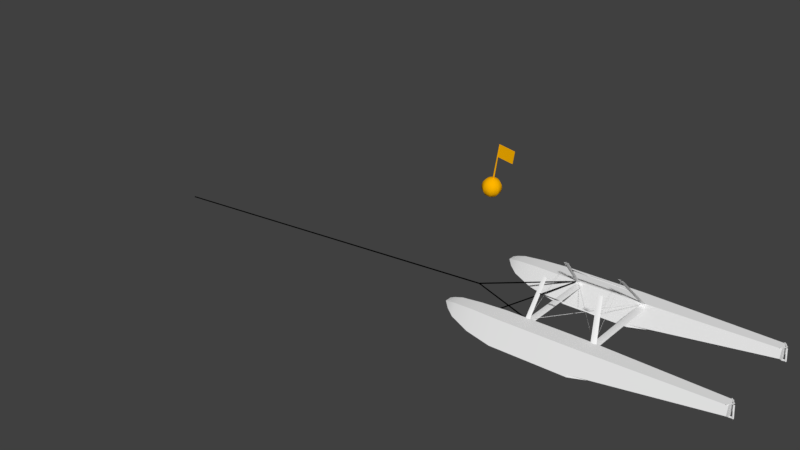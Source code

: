# Source: mooring.blend  (saved by Blender 2.78.0; exported with 4.5.12 LTS)
import bpy
from mathutils import Matrix  # noqa: F401  (used for matrix-valued properties, if any)

bpy.ops.wm.read_factory_settings(use_empty=True)
scene = bpy.context.scene
scene.name = 'Scene'

# ---- collections
col_collection_1 = bpy.data.collections.new('Collection 1'); scene.collection.children.link(col_collection_1)
col_collection_2 = bpy.data.collections.new('Collection 2'); scene.collection.children.link(col_collection_2)
col_collection_3 = bpy.data.collections.new('Collection 3'); scene.collection.children.link(col_collection_3)
col_collection_4 = bpy.data.collections.new('Collection 4'); scene.collection.children.link(col_collection_4)
col_collection_5 = bpy.data.collections.new('Collection 5'); scene.collection.children.link(col_collection_5)
col_collection_11 = bpy.data.collections.new('Collection 11'); scene.collection.children.link(col_collection_11)

# ---- materials (node trees are filled in below, after node groups)
mat_ac3dmat4_001 = bpy.data.materials.new('ac3dmat4.001')
mat_ac3dmat4_001.alpha_threshold = 0.0
mat_ac3dmat4_001.use_transparent_shadow = False
mat_ac3dmat4_001.diffuse_color = (1.0, 0.4667, 0.0, 1.0)
mat_ac3dmat4_001.specular_color = (0.0, 0.0, 0.0)
mat_ac3dmat4_001.roughness = 0.5
mat_ac3dmat4_001.specular_intensity = 1.0
mat_noname_003 = bpy.data.materials.new('NoName.003')
mat_noname_003.alpha_threshold = 0.0
mat_noname_003.use_transparent_shadow = False
mat_noname_003.diffuse_color = (0.0, 0.0, 0.0, 1.0)
mat_noname_003.specular_color = (0.0, 0.0, 0.0)
mat_noname_003.roughness = 0.5
mat_noname_003.specular_intensity = 1.0
mat_whitepaint_003 = bpy.data.materials.new('WhitePaint.003')
mat_whitepaint_003.alpha_threshold = 0.0
mat_whitepaint_003.use_transparent_shadow = False
mat_whitepaint_003.diffuse_color = (0.9, 0.9, 0.9, 1.0)
mat_whitepaint_003.specular_color = (0.64, 0.64, 0.64)
mat_whitepaint_003.roughness = 0.5

# ---- node groups
ng_auto_smooth = bpy.data.node_groups.new('Auto Smooth', 'GeometryNodeTree')
_s = ng_auto_smooth.interface.new_socket(name='Geometry', in_out='OUTPUT', socket_type='NodeSocketGeometry')
_s = ng_auto_smooth.interface.new_socket(name='Geometry', in_out='INPUT', socket_type='NodeSocketGeometry')
_s = ng_auto_smooth.interface.new_socket(name='Angle', in_out='INPUT', socket_type='NodeSocketFloat')
_s.subtype = 'ANGLE'
_s.min_value = 0.0
_s.max_value = 3.142
ng_auto_smooth.is_modifier = True
_N = ng_auto_smooth.nodes; _L = ng_auto_smooth.links
n0 = _N.new('NodeGroupOutput'); n0.name = 'Group Output'; n0.location = (480, -100)
n1 = _N.new('NodeGroupInput'); n1.name = 'Group Input'; n1.location = (-420, -300)
n2 = _N.new('NodeGroupInput'); n2.name = 'Group Input.001'; n2.location = (-60, -100)
n3 = _N.new('GeometryNodeSetShadeSmooth'); n3.name = 'Set Shade Smooth'; n3.location = (120, -100)
n3.domain = 'EDGE'
n4 = _N.new('GeometryNodeSetShadeSmooth'); n4.name = 'Set Shade Smooth.001'; n4.location = (300, -100)
n5 = _N.new('GeometryNodeInputMeshEdgeAngle'); n5.name = 'Edge Angle'; n5.location = (-420, -220)
n6 = _N.new('GeometryNodeInputEdgeSmooth'); n6.name = 'Is Edge Smooth'; n6.location = (-60, -160)
n7 = _N.new('GeometryNodeInputShadeSmooth'); n7.name = 'Is Face Smooth'; n7.location = (-240, -340)
n8 = _N.new('FunctionNodeBooleanMath'); n8.name = 'Boolean Math'; n8.location = (-60, -220)
n9 = _N.new('FunctionNodeCompare'); n9.name = 'Compare'; n9.location = (-240, -180)
n9.operation = 'LESS_EQUAL'
_L.new(n5.outputs[0], n9.inputs[0])
_L.new(n4.outputs[0], n0.inputs[0])
_L.new(n1.outputs[1], n9.inputs[1])
_L.new(n9.outputs[0], n8.inputs[0])
_L.new(n7.outputs[0], n8.inputs[1])
_L.new(n2.outputs[0], n3.inputs[0])
_L.new(n6.outputs[0], n3.inputs[1])
_L.new(n3.outputs[0], n4.inputs[0])
_L.new(n8.outputs[0], n3.inputs[2])
n0.is_active_output = True

# ---- material node trees

# ---- world
world_world = bpy.data.worlds.new('World'); scene.world = world_world
world_world.color = (0.05088, 0.05088, 0.05088)
world_world.use_sun_shadow = False
world_world.sun_shadow_jitter_overblur = 0.0
world_world.cycles.sampling_method = 'MANUAL'

# ---- meshes
me_amarre_mesh_001 = bpy.data.meshes.new('amarre.mesh.001')
me_amarre_mesh_001.from_pydata([(0.00475, 0.00484, 0.5444), (0.3383, 0.00483, 0.4918), (0.3383, -0.00393, 0.4918), (0.00475, -0.00391, 0.5444), (-0.0344, -0.00334, 0.2958), (0.2992, -0.00336, 0.2432), (0.2992, 0.0054, 0.2433), (-0.03439, 0.00542, 0.2958), (0.01783, -0.00763, 0.5414), (0.01381, -0.00997, 0.542), (0.00918, -0.00997, 0.5428), (0.00516, -0.00762, 0.5434), (0.00284, -0.00356, 0.5438), (0.00285, 0.00113, 0.5438), (0.00516, 0.0052, 0.5434), (0.00919, 0.00754, 0.5428), (0.01382, 0.00754, 0.5421), (0.01784, 0.0052, 0.5414), (0.02015, 0.00113, 0.5411), (0.02015, -0.00356, 0.541), (-0.1163, -0.01198, -0.3516), (-0.1243, -0.01668, -0.3504), (-0.1336, -0.01668, -0.3489), (-0.1417, -0.01198, -0.3476), (-0.1463, -0.00386, -0.3469), (-0.1463, 0.00553, -0.3469), (-0.1416, 0.01366, -0.3476), (-0.1336, 0.01835, -0.3488), (-0.1243, 0.01835, -0.3503), (-0.1163, 0.01366, -0.3516), (-0.1117, 0.00553, -0.3523), (-0.1117, -0.00386, -0.3523), (0.01149, -0.00121, 0.5424), (-0.129, 0.00084, -0.3496), (-0.09642, 0.00036, -0.1428), (-0.03607, 0.03697, -0.167), (-0.07994, 0.07107, -0.16), (-0.1348, 0.06376, -0.1514), (-0.1685, 0.01934, -0.1461), (-0.1613, -0.03619, -0.1474), (-0.1174, -0.07028, -0.1544), (-0.06256, -0.06297, -0.163), (-0.02887, -0.01855, -0.1682), (0.01057, 0.06808, -0.2162), (-0.07051, 0.1311, -0.2033), (-0.1719, 0.1176, -0.1874), (-0.2341, 0.03549, -0.1777), (-0.2208, -0.0671, -0.1801), (-0.1398, -0.1301, -0.193), (-0.03839, -0.1166, -0.2089), (0.02387, -0.03451, -0.2185), (0.03638, 0.08895, -0.283), (-0.06954, 0.1713, -0.2661), (-0.202, 0.1536, -0.2453), (-0.2833, 0.04636, -0.2328), (-0.2659, -0.08769, -0.2358), (-0.16, -0.17, -0.2527), (-0.02758, -0.1524, -0.2735), (0.05376, -0.0451, -0.286), (0.03745, 0.09639, -0.3572), (-0.0772, 0.1855, -0.339), (-0.2205, 0.1664, -0.3164), (-0.3086, 0.05029, -0.3028), (-0.2898, -0.0948, -0.3061), (-0.1751, -0.1839, -0.3244), (-0.03179, -0.1648, -0.3469), (0.05626, -0.0487, -0.3605), (0.01361, 0.08928, -0.4276), (-0.09231, 0.1716, -0.4107), (-0.2247, 0.154, -0.3899), (-0.3061, 0.04669, -0.3773), (-0.2887, -0.08735, -0.3804), (-0.1828, -0.1697, -0.3972), (-0.05035, -0.152, -0.418), (0.03099, -0.04476, -0.4306), (-0.0315, 0.0687, -0.4833), (-0.1126, 0.1317, -0.4704), (-0.2139, 0.1182, -0.4545), (-0.2762, 0.0361, -0.4448), (-0.2629, -0.06649, -0.4472), (-0.1818, -0.1295, -0.4601), (-0.08046, -0.116, -0.476), (-0.0182, -0.03389, -0.4856), (-0.09103, 0.03778, -0.516), (-0.1349, 0.07187, -0.509), (-0.1898, 0.06457, -0.5003), (-0.2235, 0.02014, -0.4951), (-0.2163, -0.03539, -0.4964), (-0.1724, -0.06948, -0.5034), (-0.1175, -0.06217, -0.512), (-0.08383, -0.01775, -0.5172), (-0.1559, 0.00123, -0.5206)], [], [(7, 6, 5, 4), (0, 3, 2, 1), (3, 4, 5, 2), (1, 6, 7, 0), (0, 7, 4, 3), (2, 5, 6, 1), (9, 21, 20, 8), (10, 22, 21, 9), (11, 23, 22, 10), (12, 24, 23, 11), (13, 25, 24, 12), (14, 26, 25, 13), (15, 27, 26, 14), (16, 28, 27, 15), (17, 29, 28, 16), (18, 30, 29, 17), (19, 31, 30, 18), (8, 20, 31, 19), (32, 9, 8), (32, 10, 9), (32, 11, 10), (32, 12, 11), (32, 13, 12), (32, 14, 13), (32, 15, 14), (32, 16, 15), (32, 17, 16), (32, 18, 17), (32, 19, 18), (32, 8, 19), (33, 20, 21), (33, 21, 22), (33, 22, 23), (33, 23, 24), (33, 24, 25), (33, 25, 26), (33, 26, 27), (33, 27, 28), (33, 28, 29), (33, 29, 30), (33, 30, 31), (33, 31, 20), (34, 42, 35), (34, 35, 36), (34, 36, 37), (34, 37, 38), (34, 38, 39), (34, 39, 40), (34, 40, 41), (34, 41, 42), (91, 83, 90), (91, 84, 83), (91, 85, 84), (91, 86, 85), (91, 87, 86), (91, 88, 87), (91, 89, 88), (91, 90, 89), (43, 35, 42, 50), (44, 36, 35, 43), (45, 37, 36, 44), (46, 38, 37, 45), (47, 39, 38, 46), (48, 40, 39, 47), (49, 41, 40, 48), (50, 42, 41, 49), (51, 43, 50, 58), (52, 44, 43, 51), (53, 45, 44, 52), (54, 46, 45, 53), (55, 47, 46, 54), (56, 48, 47, 55), (57, 49, 48, 56), (58, 50, 49, 57), (59, 51, 58, 66), (60, 52, 51, 59), (61, 53, 52, 60), (62, 54, 53, 61), (63, 55, 54, 62), (64, 56, 55, 63), (65, 57, 56, 64), (66, 58, 57, 65), (67, 59, 66, 74), (68, 60, 59, 67), (69, 61, 60, 68), (70, 62, 61, 69), (71, 63, 62, 70), (72, 64, 63, 71), (73, 65, 64, 72), (74, 66, 65, 73), (75, 67, 74, 82), (76, 68, 67, 75), (77, 69, 68, 76), (78, 70, 69, 77), (79, 71, 70, 78), (80, 72, 71, 79), (81, 73, 72, 80), (82, 74, 73, 81), (83, 75, 82, 90), (84, 76, 75, 83), (85, 77, 76, 84), (86, 78, 77, 85), (87, 79, 78, 86), (88, 80, 79, 87), (89, 81, 80, 88), (90, 82, 81, 89)])
me_amarre_mesh_001.polygons.foreach_set('use_smooth', [True] * 106)
_uv = me_amarre_mesh_001.uv_layers.new(name='UVMap')
_uv.uv.foreach_set('vector', [0.0, 0.0, 1.0, 0.0, 1.0, 1.0, 0.0, 1.0, 0.0, 0.0, 1.0, 0.0, 1.0, 1.0, 0.0, 1.0, 0.0, 0.0, 1.0, 0.0, 1.0, 1.0, 0.0, 1.0, 0.0, 0.0, 1.0, 0.0, 1.0, 1.0, 0.0, 1.0, 0.0, 0.0, 1.0, 0.0, 1.0, 1.0, 0.0, 1.0, 0.0, 0.0, 1.0, 0.0, 1.0, 1.0, 0.0, 1.0, 0.9167, 1.0, 0.9167, 0.0, 1.0, 0.0, 1.0, 1.0, 0.8333, 1.0, 0.8333, 0.0, 0.9167, 0.0, 0.9167, 1.0, 0.75, 1.0, 0.75, 0.0, 0.8333, 0.0, 0.8333, 1.0, 0.6667, 1.0, 0.6667, 0.0, 0.75, 0.0, 0.75, 1.0, 0.5833, 1.0, 0.5833, 0.0, 0.6667, 0.0, 0.6667, 1.0, 0.5, 1.0, 0.5, 0.0, 0.5833, 0.0, 0.5833, 1.0, 0.4167, 1.0, 0.4167, 0.0, 0.5, 0.0, 0.5, 1.0, 0.3333, 1.0, 0.3333, 0.0, 0.4167, 0.0, 0.4167, 1.0, 0.25, 1.0, 0.25, 0.0, 0.3333, 0.0, 0.3333, 1.0, 0.1667, 1.0, 0.1667, 0.0, 0.25, 0.0, 0.25, 1.0, 0.08333, 1.0, 0.08333, 0.0, 0.1667, 0.0, 0.1667, 1.0, 0.0, 1.0, 0.0, 0.0, 0.08333, 0.0, 0.08333, 1.0, 0.0, 0.0, 0.0, 0.0, 0.0, 0.0, 0.0, 0.0, 0.0, 0.0, 0.0, 0.0, 0.0, 0.0, 0.0, 0.0, 0.0, 0.0, 0.0, 0.0, 0.0, 0.0, 0.0, 0.0, 0.0, 0.0, 0.0, 0.0, 0.0, 0.0, 0.0, 0.0, 0.0, 0.0, 0.0, 0.0, 0.0, 0.0, 0.0, 0.0, 0.0, 0.0, 0.0, 0.0, 0.0, 0.0, 0.0, 0.0, 0.0, 0.0, 0.0, 0.0, 0.0, 0.0, 0.0, 0.0, 0.0, 0.0, 0.0, 0.0, 0.0, 0.0, 0.0, 0.0, 0.0, 0.0, 0.0, 0.0, 0.0, 0.0, 0.0, 0.0, 0.0, 0.0, 0.0, 0.0, 0.0, 0.0, 0.0, 0.0, 0.0, 0.0, 0.0, 0.0, 0.0, 0.0, 0.0, 0.0, 0.0, 0.0, 0.0, 0.0, 0.0, 0.0, 0.0, 0.0, 0.0, 0.0, 0.0, 0.0, 0.0, 0.0, 0.0, 0.0, 0.0, 0.0, 0.0, 0.0, 0.0, 0.0, 0.0, 0.0, 0.0, 0.0, 0.0, 0.0, 0.0, 0.0, 0.0, 0.0, 0.0, 0.0, 0.0, 0.0, 0.0, 0.0, 0.0, 0.0, 0.0, 0.0, 0.0, 0.0, 0.0, 0.0, 0.0, 0.0, 0.0, 0.0, 0.0, 0.0, 0.0, 0.0, 0.0, 0.0, 0.0625, 1.0, 0.0, 0.875, 0.125, 0.875, 0.1875, 1.0, 0.125, 0.875, 0.25, 0.875, 0.3125, 1.0, 0.25, 0.875, 0.375, 0.875, 0.4375, 1.0, 0.375, 0.875, 0.5, 0.875, 0.5625, 1.0, 0.5, 0.875, 0.625, 0.875, 0.6875, 1.0, 0.625, 0.875, 0.75, 0.875, 0.8125, 1.0, 0.75, 0.875, 0.875, 0.875, 0.9375, 1.0, 0.875, 0.875, 1.0, 0.875, 0.0625, 0.0, 0.125, 0.125, 0.0, 0.125, 0.1875, 0.0, 0.25, 0.125, 0.125, 0.125, 0.3125, 0.0, 0.375, 0.125, 0.25, 0.125, 0.4375, 0.0, 0.5, 0.125, 0.375, 0.125, 0.5625, 0.0, 0.625, 0.125, 0.5, 0.125, 0.6875, 0.0, 0.75, 0.125, 0.625, 0.125, 0.8125, 0.0, 0.875, 0.125, 0.75, 0.125, 0.9375, 0.0, 1.0, 0.125, 0.875, 0.125, 0.125, 0.75, 0.125, 0.875, 0.0, 0.875, 0.0, 0.75, 0.25, 0.75, 0.25, 0.875, 0.125, 0.875, 0.125, 0.75, 0.375, 0.75, 0.375, 0.875, 0.25, 0.875, 0.25, 0.75, 0.5, 0.75, 0.5, 0.875, 0.375, 0.875, 0.375, 0.75, 0.625, 0.75, 0.625, 0.875, 0.5, 0.875, 0.5, 0.75, 0.75, 0.75, 0.75, 0.875, 0.625, 0.875, 0.625, 0.75, 0.875, 0.75, 0.875, 0.875, 0.75, 0.875, 0.75, 0.75, 1.0, 0.75, 1.0, 0.875, 0.875, 0.875, 0.875, 0.75, 0.125, 0.625, 0.125, 0.75, 0.0, 0.75, 0.0, 0.625, 0.25, 0.625, 0.25, 0.75, 0.125, 0.75, 0.125, 0.625, 0.375, 0.625, 0.375, 0.75, 0.25, 0.75, 0.25, 0.625, 0.5, 0.625, 0.5, 0.75, 0.375, 0.75, 0.375, 0.625, 0.625, 0.625, 0.625, 0.75, 0.5, 0.75, 0.5, 0.625, 0.75, 0.625, 0.75, 0.75, 0.625, 0.75, 0.625, 0.625, 0.875, 0.625, 0.875, 0.75, 0.75, 0.75, 0.75, 0.625, 1.0, 0.625, 1.0, 0.75, 0.875, 0.75, 0.875, 0.625, 0.125, 0.5, 0.125, 0.625, 0.0, 0.625, 0.0, 0.5, 0.25, 0.5, 0.25, 0.625, 0.125, 0.625, 0.125, 0.5, 0.375, 0.5, 0.375, 0.625, 0.25, 0.625, 0.25, 0.5, 0.5, 0.5, 0.5, 0.625, 0.375, 0.625, 0.375, 0.5, 0.625, 0.5, 0.625, 0.625, 0.5, 0.625, 0.5, 0.5, 0.75, 0.5, 0.75, 0.625, 0.625, 0.625, 0.625, 0.5, 0.875, 0.5, 0.875, 0.625, 0.75, 0.625, 0.75, 0.5, 1.0, 0.5, 1.0, 0.625, 0.875, 0.625, 0.875, 0.5, 0.125, 0.375, 0.125, 0.5, 0.0, 0.5, 0.0, 0.375, 0.25, 0.375, 0.25, 0.5, 0.125, 0.5, 0.125, 0.375, 0.375, 0.375, 0.375, 0.5, 0.25, 0.5, 0.25, 0.375, 0.5, 0.375, 0.5, 0.5, 0.375, 0.5, 0.375, 0.375, 0.625, 0.375, 0.625, 0.5, 0.5, 0.5, 0.5, 0.375, 0.75, 0.375, 0.75, 0.5, 0.625, 0.5, 0.625, 0.375, 0.875, 0.375, 0.875, 0.5, 0.75, 0.5, 0.75, 0.375, 1.0, 0.375, 1.0, 0.5, 0.875, 0.5, 0.875, 0.375, 0.125, 0.25, 0.125, 0.375, 0.0, 0.375, 0.0, 0.25, 0.25, 0.25, 0.25, 0.375, 0.125, 0.375, 0.125, 0.25, 0.375, 0.25, 0.375, 0.375, 0.25, 0.375, 0.25, 0.25, 0.5, 0.25, 0.5, 0.375, 0.375, 0.375, 0.375, 0.25, 0.625, 0.25, 0.625, 0.375, 0.5, 0.375, 0.5, 0.25, 0.75, 0.25, 0.75, 0.375, 0.625, 0.375, 0.625, 0.25, 0.875, 0.25, 0.875, 0.375, 0.75, 0.375, 0.75, 0.25, 1.0, 0.25, 1.0, 0.375, 0.875, 0.375, 0.875, 0.25, 0.125, 0.125, 0.125, 0.25, 0.0, 0.25, 0.0, 0.125, 0.25, 0.125, 0.25, 0.25, 0.125, 0.25, 0.125, 0.125, 0.375, 0.125, 0.375, 0.25, 0.25, 0.25, 0.25, 0.125, 0.5, 0.125, 0.5, 0.25, 0.375, 0.25, 0.375, 0.125, 0.625, 0.125, 0.625, 0.25, 0.5, 0.25, 0.5, 0.125, 0.75, 0.125, 0.75, 0.25, 0.625, 0.25, 0.625, 0.125, 0.875, 0.125, 0.875, 0.25, 0.75, 0.25, 0.75, 0.125, 1.0, 0.125, 1.0, 0.25, 0.875, 0.25, 0.875, 0.125])
me_amarre_mesh_001.materials.append(mat_ac3dmat4_001)
me_amarre_mesh_001.use_remesh_preserve_volume = False
me_amarre_mesh_001.use_remesh_preserve_attributes = False
me_amarre_mesh_001.use_mirror_vertex_groups = False
me_amarre_mesh_001.update()
me_amarre_mesh_004 = bpy.data.meshes.new('amarre.mesh.004')
me_amarre_mesh_004.from_pydata([(-4.121, -0.06684, -0.6718), (-4.121, -0.07828, -0.6719), (-4.12, -0.07243, -0.6832), (-4.12, -0.061, -0.6831), (-4.122, -0.0554, -0.6717), (-4.123, -0.06125, -0.6604), (-4.123, -0.07268, -0.6605), (4.259, 0.0554, 0.6718), (4.26, 0.06106, 0.6604), (4.26, 0.0725, 0.6603), (4.259, 0.07828, 0.6717), (4.259, 0.07263, 0.6832), (4.258, 0.06119, 0.6832)], [], [(0, 1, 6), (0, 2, 1), (0, 3, 2), (0, 4, 3), (0, 5, 4), (0, 6, 5), (12, 6, 1, 7), (7, 1, 2, 8), (8, 2, 3, 9), (9, 3, 4, 10), (10, 4, 5, 11), (11, 5, 6, 12), (10, 11, 12, 7, 8, 9)])
me_amarre_mesh_004.polygons.foreach_set('use_smooth', [True] * 13)
_uv = me_amarre_mesh_004.uv_layers.new(name='UVMap')
_uv.uv.foreach_set('vector', [0.0, 0.0, 0.0, 0.0, 0.0, 0.0, 0.0, 0.0, 0.0, 0.0, 0.0, 0.0, 0.0, 0.0, 0.0, 0.0, 0.0, 0.0, 0.0, 0.0, 0.0, 0.0, 0.0, 0.0, 0.0, 0.0, 0.0, 0.0, 0.0, 0.0, 0.0, 0.0, 0.0, 0.0, 0.0, 0.0, 0.0, 1.0, 0.0, 0.0, 0.1667, 0.0, 0.1667, 1.0, 0.1667, 1.0, 0.1667, 0.0, 0.3333, 0.0, 0.3333, 1.0, 0.3333, 1.0, 0.3333, 0.0, 0.5, 0.0, 0.5, 1.0, 0.5, 1.0, 0.5, 0.0, 0.6667, 0.0, 0.6667, 1.0, 0.6667, 1.0, 0.6667, 0.0, 0.8333, 0.0, 0.8333, 1.0, 0.8333, 1.0, 0.8333, 0.0, 1.0, 0.0, 1.0, 1.0, 0.6667, 1.0, 0.8333, 1.0, 0.0, 1.0, 0.1667, 1.0, 0.3333, 1.0, 0.5, 1.0])
me_amarre_mesh_004.materials.append(mat_noname_003)
me_amarre_mesh_004.use_remesh_preserve_volume = False
me_amarre_mesh_004.use_remesh_preserve_attributes = False
me_amarre_mesh_004.use_mirror_vertex_groups = False
me_amarre_mesh_004.update()
me_amarre_mesh_005 = bpy.data.meshes.new('amarre.mesh.005')
me_amarre_mesh_005.from_pydata([(4.245, -1.743, -0.4208), (5.643, -2.583, 0.6914), (5.648, -2.573, 0.6906), (5.649, -2.581, 0.6806), (5.644, -2.591, 0.6814), (5.637, -2.593, 0.6923), (5.636, -2.585, 0.7023), (5.642, -2.575, 0.7015), (5.629, -0.8856, 0.7025), (5.634, -0.8961, 0.7029), (5.636, -0.8893, 0.6923), (5.632, -0.8788, 0.6919), (5.625, -0.8752, 0.702), (5.622, -0.882, 0.7126), (5.627, -0.8925, 0.713), (4.24, -1.744, -0.4239), (4.239, -1.756, -0.4236), (4.245, -1.751, -0.4339), (4.246, -1.74, -0.4343), (4.242, -1.733, -0.4243), (4.236, -1.738, -0.414), (4.235, -1.749, -0.4136)], [], [(20, 19, 0), (19, 18, 0), (18, 17, 0), (17, 16, 0), (16, 21, 0), (21, 20, 0), (2, 7, 1), (3, 2, 1), (4, 3, 1), (5, 4, 1), (6, 5, 1), (7, 6, 1), (2, 19, 20, 7), (3, 18, 19, 2), (4, 17, 18, 3), (5, 16, 17, 4), (6, 21, 16, 5), (7, 20, 21, 6), (8, 14, 9), (8, 9, 10), (8, 10, 11), (8, 11, 12), (8, 12, 13), (8, 13, 14), (14, 21, 16, 9), (9, 16, 17, 10), (10, 17, 18, 11), (11, 18, 19, 12), (12, 19, 20, 13), (13, 20, 21, 14), (15, 21, 16), (15, 16, 17), (15, 17, 18), (15, 18, 19), (15, 19, 20), (15, 20, 21)])
me_amarre_mesh_005.polygons.foreach_set('use_smooth', [True] * 36)
_uv = me_amarre_mesh_005.uv_layers.new(name='UVMap')
_uv.uv.foreach_set('vector', [0.0, 0.0, 0.0, 0.0, 0.0, 0.0, 0.0, 0.0, 0.0, 0.0, 0.0, 0.0, 0.0, 0.0, 0.0, 0.0, 0.0, 0.0, 0.0, 0.0, 0.0, 0.0, 0.0, 0.0, 0.0, 0.0, 0.0, 0.0, 0.0, 0.0, 0.0, 0.0, 0.0, 0.0, 0.0, 0.0, 0.0, 0.0, 0.0, 0.0, 0.0, 0.0, 0.0, 0.0, 0.0, 0.0, 0.0, 0.0, 0.0, 0.0, 0.0, 0.0, 0.0, 0.0, 0.0, 0.0, 0.0, 0.0, 0.0, 0.0, 0.0, 0.0, 0.0, 0.0, 0.0, 0.0, 0.0, 0.0, 0.0, 0.0, 0.0, 0.0, 0.1667, 1.0, 0.1667, 0.0, 0.0, 0.0, 0.0, 1.0, 0.3333, 1.0, 0.3333, 0.0, 0.1667, 0.0, 0.1667, 1.0, 0.5, 1.0, 0.5, 0.0, 0.3333, 0.0, 0.3333, 1.0, 0.6667, 1.0, 0.6667, 0.0, 0.5, 0.0, 0.5, 1.0, 0.8333, 1.0, 0.8333, 0.0, 0.6667, 0.0, 0.6667, 1.0, 1.0, 1.0, 1.0, 0.0, 0.8333, 0.0, 0.8333, 1.0, 0.0, 0.0, 0.0, 0.0, 0.0, 0.0, 0.0, 0.0, 0.0, 0.0, 0.0, 0.0, 0.0, 0.0, 0.0, 0.0, 0.0, 0.0, 0.0, 0.0, 0.0, 0.0, 0.0, 0.0, 0.0, 0.0, 0.0, 0.0, 0.0, 0.0, 0.0, 0.0, 0.0, 0.0, 0.0, 0.0, 0.0, 1.0, 0.0, 0.0, 0.1667, 0.0, 0.1667, 1.0, 0.1667, 1.0, 0.1667, 0.0, 0.3333, 0.0, 0.3333, 1.0, 0.3333, 1.0, 0.3333, 0.0, 0.5, 0.0, 0.5, 1.0, 0.5, 1.0, 0.5, 0.0, 0.6667, 0.0, 0.6667, 1.0, 0.6667, 1.0, 0.6667, 0.0, 0.8333, 0.0, 0.8333, 1.0, 0.8333, 1.0, 0.8333, 0.0, 1.0, 0.0, 1.0, 1.0, 0.0, 0.0, 0.0, 0.0, 0.0, 0.0, 0.0, 0.0, 0.0, 0.0, 0.0, 0.0, 0.0, 0.0, 0.0, 0.0, 0.0, 0.0, 0.0, 0.0, 0.0, 0.0, 0.0, 0.0, 0.0, 0.0, 0.0, 0.0, 0.0, 0.0, 0.0, 0.0, 0.0, 0.0, 0.0, 0.0])
me_amarre_mesh_005.materials.append(mat_noname_003)
me_amarre_mesh_005.use_remesh_preserve_volume = False
me_amarre_mesh_005.use_remesh_preserve_attributes = False
me_amarre_mesh_005.use_mirror_vertex_groups = False
me_amarre_mesh_005.update()
me_amarre_mesh_002 = bpy.data.meshes.new('amarre.mesh.002')
me_amarre_mesh_002.from_pydata([(4.022, -1.745, 0.3267), (5.648, -2.584, 0.5805), (5.652, -2.573, 0.5802), (5.651, -2.579, 0.569), (5.646, -2.59, 0.5693), (5.643, -2.594, 0.5808), (5.644, -2.588, 0.592), (5.649, -2.578, 0.5917), (5.632, -0.885, 0.5843), (5.637, -0.8952, 0.5839), (5.635, -0.8894, 0.5727), (5.63, -0.8792, 0.5731), (5.627, -0.8748, 0.5847), (5.629, -0.8806, 0.5959), (5.634, -0.8908, 0.5955), (4.016, -1.745, 0.3263), (4.016, -1.757, 0.3266), (4.017, -1.751, 0.3153), (4.017, -1.74, 0.3154), (4.016, -1.734, 0.3268), (4.016, -1.74, 0.3382), (4.016, -1.751, 0.3381)], [], [(20, 19, 0), (19, 18, 0), (18, 17, 0), (17, 16, 0), (16, 21, 0), (21, 20, 0), (2, 7, 1), (3, 2, 1), (4, 3, 1), (5, 4, 1), (6, 5, 1), (7, 6, 1), (2, 19, 20, 7), (3, 18, 19, 2), (4, 17, 18, 3), (5, 16, 17, 4), (6, 21, 16, 5), (7, 20, 21, 6), (8, 14, 9), (8, 9, 10), (8, 10, 11), (8, 11, 12), (8, 12, 13), (8, 13, 14), (14, 21, 16, 9), (9, 16, 17, 10), (10, 17, 18, 11), (11, 18, 19, 12), (12, 19, 20, 13), (13, 20, 21, 14), (15, 21, 16), (15, 16, 17), (15, 17, 18), (15, 18, 19), (15, 19, 20), (15, 20, 21)])
me_amarre_mesh_002.polygons.foreach_set('use_smooth', [True] * 36)
_uv = me_amarre_mesh_002.uv_layers.new(name='UVMap')
_uv.uv.foreach_set('vector', [0.0, 0.0, 0.0, 0.0, 0.0, 0.0, 0.0, 0.0, 0.0, 0.0, 0.0, 0.0, 0.0, 0.0, 0.0, 0.0, 0.0, 0.0, 0.0, 0.0, 0.0, 0.0, 0.0, 0.0, 0.0, 0.0, 0.0, 0.0, 0.0, 0.0, 0.0, 0.0, 0.0, 0.0, 0.0, 0.0, 0.0, 0.0, 0.0, 0.0, 0.0, 0.0, 0.0, 0.0, 0.0, 0.0, 0.0, 0.0, 0.0, 0.0, 0.0, 0.0, 0.0, 0.0, 0.0, 0.0, 0.0, 0.0, 0.0, 0.0, 0.0, 0.0, 0.0, 0.0, 0.0, 0.0, 0.0, 0.0, 0.0, 0.0, 0.0, 0.0, 0.1667, 1.0, 0.1667, 0.0, 0.0, 0.0, 0.0, 1.0, 0.3333, 1.0, 0.3333, 0.0, 0.1667, 0.0, 0.1667, 1.0, 0.5, 1.0, 0.5, 0.0, 0.3333, 0.0, 0.3333, 1.0, 0.6667, 1.0, 0.6667, 0.0, 0.5, 0.0, 0.5, 1.0, 0.8333, 1.0, 0.8333, 0.0, 0.6667, 0.0, 0.6667, 1.0, 1.0, 1.0, 1.0, 0.0, 0.8333, 0.0, 0.8333, 1.0, 0.0, 0.0, 0.0, 0.0, 0.0, 0.0, 0.0, 0.0, 0.0, 0.0, 0.0, 0.0, 0.0, 0.0, 0.0, 0.0, 0.0, 0.0, 0.0, 0.0, 0.0, 0.0, 0.0, 0.0, 0.0, 0.0, 0.0, 0.0, 0.0, 0.0, 0.0, 0.0, 0.0, 0.0, 0.0, 0.0, 0.0, 1.0, 0.0, 0.0, 0.1667, 0.0, 0.1667, 1.0, 0.1667, 1.0, 0.1667, 0.0, 0.3333, 0.0, 0.3333, 1.0, 0.3333, 1.0, 0.3333, 0.0, 0.5, 0.0, 0.5, 1.0, 0.5, 1.0, 0.5, 0.0, 0.6667, 0.0, 0.6667, 1.0, 0.6667, 1.0, 0.6667, 0.0, 0.8333, 0.0, 0.8333, 1.0, 0.8333, 1.0, 0.8333, 0.0, 1.0, 0.0, 1.0, 1.0, 0.0, 0.0, 0.0, 0.0, 0.0, 0.0, 0.0, 0.0, 0.0, 0.0, 0.0, 0.0, 0.0, 0.0, 0.0, 0.0, 0.0, 0.0, 0.0, 0.0, 0.0, 0.0, 0.0, 0.0, 0.0, 0.0, 0.0, 0.0, 0.0, 0.0, 0.0, 0.0, 0.0, 0.0, 0.0, 0.0])
me_amarre_mesh_002.materials.append(mat_noname_003)
me_amarre_mesh_002.use_remesh_preserve_volume = False
me_amarre_mesh_002.use_remesh_preserve_attributes = False
me_amarre_mesh_002.use_mirror_vertex_groups = False
me_amarre_mesh_002.update()
me_floatstruts = bpy.data.meshes.new('FloatStruts')
me_floatstruts.from_pydata([(-0.6845, 0.8501, -0.3272), (0.6659, -0.8605, -0.2858), (0.6675, -0.8591, -0.2898), (-0.683, 0.8515, -0.3313), (0.6646, -0.8618, -0.2899), (-0.6859, 0.8488, -0.3314), (0.6687, 0.8666, -0.2874), (0.6674, 0.868, -0.2915), (-0.6895, -0.8424, -0.3314), (-0.6881, -0.8437, -0.3273), (-0.6865, -0.8451, -0.3313), (0.6703, 0.8652, -0.2914), (-0.688, -0.8434, -0.3313), (-0.6854, -0.8447, -0.3303), (-0.6847, 0.357, 0.296), (-0.6874, 0.3577, 0.2949), (-0.6853, -0.8421, -0.3322), (-0.6847, 0.3584, 0.294), (-0.686, -0.3553, 0.2976), (-0.6888, 0.851, -0.3301), (-0.686, 0.8498, -0.331), (-0.6833, -0.356, 0.2968), (-0.6861, 0.8524, -0.3291), (-0.6833, -0.3546, 0.2987), (0.6659, 0.8666, -0.291), (0.4324, -0.3533, 0.326), (0.4346, -0.3525, 0.3281), (0.6682, 0.868, -0.289), (0.4354, -0.354, 0.3262), (0.6689, 0.8652, -0.2909), (0.434, 0.3596, 0.3253), (0.437, 0.3603, 0.3255), (0.6671, -0.8611, -0.2894), (0.664, -0.8624, -0.2895), (0.6663, -0.8639, -0.2875), (0.4362, 0.3588, 0.3274), (-0.6869, -0.5357, 0.07382), (-0.6484, -0.5363, 0.08348), (-0.6481, -0.5208, 0.07433), (0.5248, -0.5542, 0.08923), (0.4731, -0.5379, 0.0886), (0.4727, -0.5534, 0.09775), (-0.6482, -0.5362, 0.06513), (0.4729, -0.5533, 0.07939), (-0.6485, -0.5518, 0.07428), (0.4726, -0.5688, 0.08855), (-0.6502, 0.9728, -0.3449), (-0.6502, -0.9727, -0.3449), (-0.5784, -0.9727, -0.3561), (-0.5784, 0.9728, -0.3561), (-0.6504, -0.9727, -0.3672), (-0.6504, 0.9728, -0.3672), (-0.7223, -0.9727, -0.356), (-0.7223, 0.9728, -0.356), (0.66, 0.977, -0.3228), (0.66, -0.9769, -0.3228), (0.7319, -0.9769, -0.334), (0.7319, 0.977, -0.334), (0.6598, -0.9769, -0.3451), (0.6598, 0.977, -0.3451), (0.5879, -0.9769, -0.334), (0.5879, 0.977, -0.334), (-0.687, -0.8411, -0.3331), (-0.6888, -0.347, 0.2996), (-0.6455, -0.3616, 0.3135), (-0.6413, -0.855, -0.3331), (-0.6888, -0.35, 0.3276), (-0.686, -0.8692, -0.3331), (-0.7326, -0.353, 0.3132), (-0.7317, -0.8553, -0.3331), (0.6691, -0.8587, -0.2958), (0.6091, -0.8726, -0.2955), (0.3773, -0.3455, 0.3518), (0.4292, -0.3339, 0.3433), (0.6678, -0.8868, -0.2952), (0.4283, -0.3512, 0.3628), (0.7278, -0.8729, -0.2955), (0.4801, -0.3396, 0.3542), (-0.2907, -0.5418, 0.08803), (-0.2903, -0.5262, 0.07888), (0.472, 0.5655, 0.06976), (0.4724, 0.5501, 0.07905), (0.4721, 0.5345, 0.07894), (0.4722, 0.5499, 0.06973), (-0.6486, 0.5235, 0.08204), (-0.6492, 0.5538, 0.07278), (-0.2914, 0.5525, 0.07181), (-0.2914, 0.5454, 0.08054), (0.472, 0.5657, 0.08812), (0.4722, 0.55, 0.08809), (-0.2905, -0.5417, 0.06968), (0.4716, 0.5811, 0.07883), (0.4722, 0.5763, 0.08048), (0.7276, 0.8788, -0.2949), (0.4799, 0.3455, 0.3549), (0.4289, 0.3398, 0.3439), (0.6689, 0.8646, -0.2952), (0.6676, 0.8927, -0.2945), (0.4281, 0.3571, 0.3635), (0.6089, 0.8785, -0.2949), (0.3771, 0.3514, 0.3525), (-0.6902, 0.3449, 0.2948), (-0.7335, 0.3333, 0.3089), (-0.732, 0.8612, -0.3325), (-0.6872, 0.847, -0.3325), (-0.6862, 0.8751, -0.3325), (-0.6901, 0.3479, 0.3228), (-0.6415, 0.8609, -0.3325), (-0.6469, 0.3594, 0.3086), (0.524, 0.5668, 0.0788), (-0.6494, 0.5544, 0.08182), (-0.6876, 0.5381, 0.08203), (-0.649, 0.5391, 0.09111), (-0.291, 0.532, 0.08108), (-0.2913, 0.5681, 0.08096), (-0.2913, 0.5526, 0.09017), (-0.2913, 0.5476, 0.09015), (-0.2908, -0.5572, 0.07883), (0.115, -0.548, 0.0932), (0.1153, -0.5324, 0.08405), (0.1152, -0.5479, 0.07484), (0.1149, -0.5634, 0.08399), (0.1144, 0.5572, 0.08907), (0.114, 0.5726, 0.07979), (-0.649, 0.5389, 0.07275), (0.1143, 0.557, 0.07072), (0.1147, 0.5416, 0.08)], [], [(0, 1, 2, 3), (3, 2, 4, 5), (1, 0, 5, 4), (6, 7, 8, 9), (10, 8, 7, 11), (9, 10, 11, 6), (12, 13, 14, 15), (13, 16, 17, 14), (15, 17, 16, 12), (18, 19, 20, 21), (22, 23, 21, 20), (19, 18, 23, 22), (24, 25, 26, 27), (27, 26, 28, 29), (25, 24, 29, 28), (30, 31, 32, 33), (34, 32, 31, 35), (33, 34, 35, 30), (36, 37, 38), (39, 40, 41), (36, 38, 42), (39, 43, 40), (36, 42, 44), (39, 45, 43), (44, 37, 36), (39, 41, 45), (46, 47, 48, 49), (49, 48, 50, 51), (51, 50, 52, 53), (47, 46, 53, 52), (54, 55, 56, 57), (57, 56, 58, 59), (59, 58, 60, 61), (55, 54, 61, 60), (62, 63, 64, 65), (65, 64, 66, 67), (67, 66, 68, 69), (63, 62, 69, 68), (70, 71, 72, 73), (71, 74, 75, 72), (74, 76, 77, 75), (76, 70, 73, 77), (84, 85, 86, 87), (81, 88, 89, 82), (93, 94, 95, 96), (97, 98, 94, 93), (99, 100, 98, 97), (96, 95, 100, 99), (101, 102, 103, 104), (105, 103, 102, 106), (107, 105, 106, 108), (104, 107, 108, 101), (109, 91, 88), (110, 111, 112), (109, 80, 91), (111, 110, 85), (109, 81, 80), (111, 85, 84), (109, 88, 81), (111, 84, 112), (92, 83, 80, 91), (110, 112, 115, 114), (112, 84, 87, 115), (88, 91, 92, 89), (44, 42, 90, 117), (115, 87, 113, 116), (83, 82, 81, 80), (37, 118, 119, 38), (40, 119, 118, 41), (78, 37, 38, 79), (38, 119, 120, 42), (40, 119, 38, 79), (43, 120, 119, 40), (90, 42, 120, 43), (79, 38, 42, 90), (42, 120, 121, 44), (45, 121, 120, 43), (118, 37, 44, 121), (78, 37, 118, 41), (117, 44, 37, 78), (45, 121, 44, 117), (41, 118, 121, 45), (122, 123, 110, 112), (91, 123, 122, 88), (114, 110, 123, 91), (116, 112, 110, 114), (124, 110, 123, 125), (80, 125, 123, 91), (86, 124, 125, 80), (84, 124, 125, 126), (86, 124, 84, 113), (81, 126, 125, 80), (113, 84, 126, 81), (112, 84, 126, 122), (113, 84, 112, 116), (88, 122, 126, 81), (116, 112, 122, 88)])
me_floatstruts.polygons.foreach_set('use_smooth', [0, 0, 0, 0, 0, 0, 0, 0, 0, 0, 0, 0, 0, 0, 0, 0, 0, 0, 1, 1, 1, 1, 1, 1, 1, 1, 1, 1, 1, 1, 1, 1, 1, 1, 1, 1, 1, 1, 1, 1, 1, 1, 1, 1, 1, 1, 1, 1, 1, 1, 1, 1, 1, 1, 1, 1, 1, 1, 1, 1, 1, 1, 1, 1, 1, 1, 1, 1, 1, 1, 1, 1, 1, 1, 1, 1, 1, 1, 1, 1, 1, 1, 1, 1, 1, 1, 1, 1, 1, 1, 1, 1, 1, 1, 1, 1, 1])
_uv = me_floatstruts.uv_layers.new(name='UVMap')
_uv.uv.foreach_set('vector', [0.9556, 0.8977, 0.9556, 0.8832, 0.9702, 0.8832, 0.9702, 0.8977, 0.9556, 0.8977, 0.9556, 0.8832, 0.9702, 0.8832, 0.9702, 0.8977, 0.9556, 0.8977, 0.9556, 0.8832, 0.9702, 0.8832, 0.9702, 0.8977, 0.9556, 0.8977, 0.9702, 0.8977, 0.9702, 0.8832, 0.9556, 0.8832, 0.9556, 0.8977, 0.9702, 0.8977, 0.9702, 0.8832, 0.9556, 0.8832, 0.9556, 0.8977, 0.9702, 0.8977, 0.9702, 0.8832, 0.9556, 0.8832, 0.9556, 0.8977, 0.9702, 0.8977, 0.9702, 0.8832, 0.9556, 0.8832, 0.9556, 0.8977, 0.9702, 0.8977, 0.9702, 0.8832, 0.9556, 0.8832, 0.9556, 0.8977, 0.9702, 0.8977, 0.9702, 0.8832, 0.9556, 0.8832, 0.9556, 0.8977, 0.9556, 0.8832, 0.9702, 0.8832, 0.9702, 0.8977, 0.9556, 0.8977, 0.9556, 0.8832, 0.9702, 0.8832, 0.9702, 0.8977, 0.9556, 0.8977, 0.9556, 0.8832, 0.9702, 0.8832, 0.9702, 0.8977, 0.9556, 0.8977, 0.9556, 0.8832, 0.9702, 0.8832, 0.9702, 0.8977, 0.9556, 0.8977, 0.9556, 0.8832, 0.9702, 0.8832, 0.9702, 0.8977, 0.9556, 0.8977, 0.9556, 0.8832, 0.9702, 0.8832, 0.9702, 0.8977, 0.9556, 0.8977, 0.9702, 0.8977, 0.9702, 0.8832, 0.9556, 0.8832, 0.9556, 0.8977, 0.9702, 0.8977, 0.9702, 0.8832, 0.9556, 0.8832, 0.9556, 0.8977, 0.9702, 0.8977, 0.9702, 0.8832, 0.9556, 0.8832, 0.9066, 0.661, 0.9431, 0.6592, 0.9482, 0.7117, 0.9209, 0.7511, 0.9209, 0.7351, 0.9369, 0.7351, 0.9066, 0.661, 0.9482, 0.7117, 0.9018, 0.7312, 0.9209, 0.7511, 0.9209, 0.7351, 0.9369, 0.7351, 0.9209, 0.7511, 0.9209, 0.7351, 0.9369, 0.7351, 0.9209, 0.7511, 0.9209, 0.7351, 0.9369, 0.7351, 0.9449, 0.7218, 0.9049, 0.733, 0.9102, 0.7003, 0.9475, 0.7071, 0.9034, 0.6798, 0.9417, 0.6657, 0.9735, 0.8335, 0.9735, 0.5086, 0.9979, 0.5086, 0.9979, 0.8335, 0.8997, 0.8335, 0.8997, 0.5086, 0.9245, 0.5086, 0.9245, 0.8335, 0.9245, 0.8335, 0.9245, 0.5086, 0.9491, 0.5086, 0.9491, 0.8335, 0.9735, 0.5086, 0.9735, 0.8335, 0.9491, 0.8335, 0.9491, 0.5086, 0.9735, 0.8335, 0.9735, 0.5072, 0.9979, 0.5072, 0.9979, 0.8335, 0.8997, 0.8335, 0.8997, 0.5072, 0.9245, 0.5072, 0.9245, 0.8335, 0.9245, 0.8335, 0.9245, 0.5072, 0.9491, 0.5072, 0.9491, 0.8335, 0.9735, 0.5072, 0.9735, 0.8335, 0.9491, 0.8335, 0.9491, 0.5072, 0.9282, 0.5667, 0.9295, 0.7782, 0.9078, 0.7787, 0.9069, 0.5649, 0.9733, 0.5647, 0.9727, 0.7786, 0.9615, 0.7828, 0.9613, 0.5628, 0.9613, 0.5628, 0.9615, 0.7828, 0.9491, 0.7823, 0.9491, 0.5647, 0.9295, 0.7782, 0.9282, 0.5667, 0.9491, 0.5647, 0.9491, 0.7823, 0.9269, 0.5844, 0.9552, 0.5864, 0.9524, 0.7873, 0.9282, 0.7842, 0.9552, 0.5864, 0.9684, 0.5808, 0.9646, 0.7853, 0.9524, 0.7873, 0.9684, 0.5808, 0.9829, 0.579, 0.977, 0.7823, 0.9646, 0.7853, 0.9013, 0.5787, 0.9269, 0.5844, 0.9282, 0.7842, 0.9043, 0.782, 0.9068, 0.5444, 0.9414, 0.5442, 0.9407, 0.7993, 0.9085, 0.7993, 0.9209, 0.7351, 0.9369, 0.7351, 0.9369, 0.7351, 0.9209, 0.7351, 0.9013, 0.5787, 0.9043, 0.782, 0.9282, 0.7842, 0.9269, 0.5844, 0.9684, 0.5808, 0.9646, 0.7853, 0.977, 0.7823, 0.9829, 0.579, 0.9552, 0.5864, 0.9524, 0.7873, 0.9646, 0.7853, 0.9684, 0.5808, 0.9269, 0.5844, 0.9282, 0.7842, 0.9524, 0.7873, 0.9552, 0.5864, 0.9295, 0.7782, 0.9491, 0.7823, 0.9491, 0.5647, 0.9282, 0.5667, 0.9613, 0.5628, 0.9491, 0.5647, 0.9491, 0.7823, 0.9615, 0.7828, 0.9733, 0.5647, 0.9613, 0.5628, 0.9615, 0.7828, 0.9727, 0.7786, 0.9282, 0.5667, 0.9069, 0.5649, 0.9078, 0.7787, 0.9295, 0.7782, 0.9209, 0.7511, 0.9369, 0.7351, 0.9209, 0.7351, 0.9219, 0.734, 0.906, 0.6613, 0.9495, 0.7174, 0.9209, 0.7511, 0.9369, 0.7351, 0.9209, 0.7351, 0.906, 0.6613, 0.9219, 0.734, 0.906, 0.7374, 0.9209, 0.7511, 0.9369, 0.7351, 0.9209, 0.7351, 0.9209, 0.7511, 0.9369, 0.7351, 0.9209, 0.7351, 0.9209, 0.7511, 0.9369, 0.7351, 0.9209, 0.7351, 0.9209, 0.7511, 0.9369, 0.7351, 0.9209, 0.7351, 0.9209, 0.7351, 0.9369, 0.7351, 0.9369, 0.7351, 0.9209, 0.7351, 0.9221, 0.5952, 0.9368, 0.5953, 0.9345, 0.5218, 0.9198, 0.5216, 0.906, 0.5429, 0.9437, 0.542, 0.9398, 0.7975, 0.9054, 0.7981, 0.9209, 0.7351, 0.9369, 0.7351, 0.9369, 0.7351, 0.9209, 0.7351, 0.9369, 0.7351, 0.9209, 0.7351, 0.9209, 0.7351, 0.9369, 0.7351, 0.9294, 0.7097, 0.9019, 0.6926, 0.9461, 0.676, 0.945, 0.7032, 0.9209, 0.7351, 0.9369, 0.7351, 0.9369, 0.7351, 0.9209, 0.7351, 0.9354, 0.5178, 0.9352, 0.7277, 0.9154, 0.7277, 0.9155, 0.5178, 0.9154, 0.826, 0.9154, 0.7277, 0.9352, 0.7277, 0.9352, 0.826, 0.944, 0.7965, 0.944, 0.7965, 0.9558, 0.7965, 0.9558, 0.7965, 0.932, 0.5943, 0.9315, 0.7567, 0.9162, 0.7567, 0.9167, 0.5943, 0.9084, 0.545, 0.9084, 0.545, 0.9084, 0.7965, 0.9084, 0.7965, 0.916, 0.8328, 0.9162, 0.7567, 0.9315, 0.7567, 0.9313, 0.8328, 0.9202, 0.7965, 0.9202, 0.7965, 0.9202, 0.545, 0.9202, 0.545, 0.9323, 0.5182, 0.932, 0.5943, 0.9167, 0.5943, 0.917, 0.5182, 0.936, 0.5142, 0.9355, 0.7276, 0.9153, 0.7276, 0.9159, 0.5142, 0.9151, 0.8276, 0.9153, 0.7276, 0.9355, 0.7276, 0.9353, 0.8276, 0.9213, 0.7527, 0.9232, 0.5954, 0.938, 0.5955, 0.9361, 0.7527, 0.944, 0.7965, 0.944, 0.7965, 0.944, 0.545, 0.944, 0.545, 0.9389, 0.5218, 0.938, 0.5955, 0.9232, 0.5954, 0.9241, 0.5217, 0.9321, 0.545, 0.9321, 0.545, 0.9321, 0.7965, 0.9321, 0.7965, 0.9204, 0.8263, 0.9213, 0.7527, 0.9361, 0.7527, 0.9352, 0.8264, 0.9342, 0.752, 0.9194, 0.752, 0.9221, 0.5952, 0.9368, 0.5953, 0.9182, 0.8254, 0.9194, 0.752, 0.9342, 0.752, 0.9329, 0.8255, 0.9135, 0.8211, 0.9399, 0.8203, 0.9399, 0.5243, 0.9135, 0.5251, 0.9066, 0.7616, 0.9105, 0.5702, 0.9411, 0.5681, 0.9469, 0.7597, 0.9172, 0.5182, 0.9372, 0.5183, 0.936, 0.73, 0.9161, 0.73, 0.9155, 0.8292, 0.9161, 0.73, 0.936, 0.73, 0.9355, 0.8292, 0.9202, 0.7965, 0.9202, 0.7965, 0.9202, 0.545, 0.9202, 0.545, 0.9084, 0.7965, 0.9202, 0.7965, 0.9202, 0.545, 0.9084, 0.545, 0.9202, 0.7965, 0.9202, 0.7965, 0.9084, 0.7965, 0.9084, 0.7965, 0.9084, 0.545, 0.9084, 0.545, 0.9202, 0.545, 0.9202, 0.545, 0.9084, 0.7965, 0.9084, 0.7965, 0.9084, 0.545, 0.9084, 0.545, 0.9212, 0.5903, 0.9366, 0.5903, 0.9373, 0.7532, 0.9219, 0.7532, 0.9363, 0.514, 0.9366, 0.5903, 0.9212, 0.5903, 0.9209, 0.514, 0.9223, 0.8295, 0.9219, 0.7532, 0.9373, 0.7532, 0.9376, 0.8295, 0.944, 0.7965, 0.944, 0.7965, 0.944, 0.545, 0.944, 0.545])
me_floatstruts.materials.append(mat_whitepaint_003)
me_floatstruts.use_remesh_preserve_volume = False
me_floatstruts.use_remesh_preserve_attributes = False
me_floatstruts.use_mirror_vertex_groups = False
me_floatstruts.update()
me_l_float_001 = bpy.data.meshes.new('L-Float.001')
me_l_float_001.from_pydata([(-0.008829, 0.3377, -0.1066), (-0.008907, 0.3529, -0.1496), (0.4623, 0.2472, -0.08531), (0.4623, -0.2468, -0.08531), (-0.008829, -0.3378, -0.1092), (-0.008907, -0.3529, -0.1522), (-2.727, 0.04884, 0.1886), (-2.745, -0.0001613, 0.01558), (-2.745, 0.04884, 0.01658), (-2.745, -0.04916, 0.01558), (-2.727, -0.04916, 0.1886), (-2.814, -0.04916, 0.1566), (-2.814, -0.04916, 0.1176), (-2.814, 0.04884, 0.1566), (-2.814, 0.04884, 0.1186), (2.787, -0.01469, 0.4111), (2.795, -0.006576, 0.4117), (2.794, -0.006576, 0.4185), (2.786, -0.01469, 0.418), (2.784, -0.01468, 0.4103), (2.784, -0.01468, 0.4172), (2.767, 0.001174, 0.4097), (2.767, -0.002814, 0.4097), (2.767, -0.002814, 0.4166), (2.767, 0.001174, 0.4166), (2.787, 0.01303, 0.4111), (2.784, 0.01303, 0.4103), (2.784, 0.01303, 0.4172), (2.786, 0.01303, 0.418), (2.795, 0.004912, 0.4117), (2.794, 0.004912, 0.4185), (2.781, -0.000824, 0.4175), (2.688, 0.103, 0.4089), (2.702, 0.1131, 0.4095), (2.688, 0.103, 0.4158), (2.702, 0.1131, 0.4164), (2.702, -0.1147, 0.4095), (2.688, -0.1045, 0.4089), (2.702, -0.1147, 0.4163), (2.688, -0.1045, 0.4158), (2.796, -0.006576, 0.3902), (2.796, 0.004912, 0.3902), (2.788, 0.01303, 0.3896), (2.777, 0.01303, 0.3888), (2.769, 0.00492, 0.3882), (2.769, -0.00656, 0.3882), (2.777, -0.01468, 0.3888), (2.788, -0.01469, 0.3896), (2.814, 0.004912, 0.1329), (2.814, -0.006576, 0.1329), (2.801, -0.000824, 0.1319), (2.806, 0.01303, 0.1323), (2.795, 0.01303, 0.1315), (2.787, 0.00492, 0.131), (2.787, -0.00656, 0.131), (2.795, -0.01468, 0.1315), (2.806, -0.01469, 0.1323), (2.813, 0.004912, 0.1606), (2.813, -0.006576, 0.1606), (2.804, 0.01303, 0.16), (2.793, 0.01303, 0.1592), (2.785, 0.00492, 0.1586), (2.793, -0.01468, 0.1592), (2.785, -0.00656, 0.1586), (2.804, -0.01469, 0.16), (2.737, -0.00656, 0.1544), (2.737, 0.00492, 0.1544), (2.737, 0.00492, 0.1266), (2.737, -0.00656, 0.1266), (2.737, -0.00656, 0.3845), (2.737, 0.00492, 0.3845), (2.737, -0.00656, 0.4061), (2.737, 0.00492, 0.4061), (2.738, 0.148, 0.2325), (2.738, -0.1484, 0.2312), (2.738, 0.0001953, 0.1198), (-0.008829, 0.3377, -0.1066), (0.4623, 0.2472, -0.08531), (0.4623, -0.2468, -0.08531), (0.4937, 0.0005674, -0.2515), (0.4899, 0.02741, -0.2317), (-1.628, 0.3529, -0.1905), (-0.008907, 0.3529, -0.1496), (-0.008907, 0.0006887, -0.3777), (-1.628, 0.0006887, -0.4185), (-0.008907, -0.3529, -0.1522), (-1.628, -0.3529, -0.193), (-1.628, -0.183, 0.2883), (-2.163, -0.1514, 0.2629), (-2.163, -0.292, -0.1352), (-2.163, 0.0005027, -0.3396), (-2.163, 0.2918, -0.1331), (-2.163, 0.1493, 0.2642), (-1.628, 0.1806, 0.2899), (-2.569, 0.2036, -0.02302), (-2.569, 0.1232, 0.2256), (-2.569, 0.0002438, -0.1722), (-2.569, -0.204, -0.0245), (-2.569, -0.1249, 0.2245), (-2.727, -0.09685, 0.1874), (-2.727, -0.1277, 0.0585), (-2.727, 0.1272, 0.05927), (-2.727, 0.09552, 0.1881), (-0.008829, -0.3378, -0.1092), (2.737, 0.09871, 0.4067), (2.737, -0.1004, 0.4059), (-0.008994, -0.183, 0.3404), (-0.008994, 0.1806, 0.3419), (-2.727, 0.04814, 0.188), (-2.727, -0.04947, 0.1876), (-2.814, -0.04947, 0.1562), (-2.814, -0.07114, 0.1561), (-2.814, 0.06981, 0.1566), (-2.814, 0.04814, 0.1565), (-2.814, -0.04947, 0.1174), (-2.745, -0.04947, 0.01529), (-2.814, 0.04814, 0.1177), (-2.745, 0.04814, 0.01565), (-2.745, -0.0006664, 0.01547)], [], [(1, 0, 2), (4, 5, 3), (6, 7, 8), (9, 6, 10), (6, 11, 10), (11, 9, 10), (12, 9, 11), (13, 12, 11), (6, 13, 11), (6, 14, 13), (14, 12, 13), (14, 7, 12), (7, 9, 12), (7, 6, 9), (6, 8, 14), (8, 7, 14), (15, 16, 17, 18), (19, 15, 18, 20), (21, 22, 23, 24), (25, 26, 27, 28), (29, 25, 28, 30), (16, 29, 30, 17), (18, 17, 31), (20, 18, 31), (23, 20, 31), (24, 23, 31), (27, 24, 31), (28, 27, 31), (30, 28, 31), (17, 30, 31), (21, 32, 33, 26), (24, 34, 32, 21), (27, 35, 34, 24), (26, 33, 35, 27), (33, 32, 34, 35), (19, 36, 37, 22), (20, 38, 36, 19), (23, 39, 38, 20), (22, 37, 39, 23), (37, 36, 38, 39), (29, 16, 40, 41), (25, 29, 41, 42), (42, 43, 26, 25), (43, 44, 21, 26), (45, 46, 19, 22), (46, 47, 15, 19), (47, 40, 16, 15), (48, 49, 50), (51, 48, 50), (52, 51, 50), (53, 52, 50), (54, 53, 50), (55, 54, 50), (56, 55, 50), (49, 56, 50), (57, 58, 49, 48), (59, 57, 48, 51), (60, 59, 51, 52), (61, 60, 52, 53), (62, 63, 54, 55), (64, 62, 55, 56), (58, 64, 56, 49), (40, 58, 57, 41), (59, 42, 41, 57), (60, 43, 42, 59), (61, 44, 43, 60), (63, 45, 44, 61), (62, 46, 45, 63), (64, 47, 46, 62), (58, 40, 47, 64), (65, 66, 67, 68), (66, 65, 63, 61), (44, 45, 69, 70), (65, 68, 54, 63), (61, 53, 67, 66), (53, 54, 68, 67), (45, 22, 71, 69), (22, 21, 72, 71), (21, 44, 70, 72), (73, 74, 75), (76, 73, 77), (75, 78, 79), (73, 80, 77), (81, 82, 83, 84), (84, 83, 85, 86), (87, 88, 89, 86), (86, 89, 90, 84), (84, 90, 91, 81), (81, 91, 92, 93), (91, 94, 95, 92), (90, 96, 94, 91), (89, 97, 96, 90), (88, 98, 97, 89), (98, 99, 100, 97), (94, 101, 102, 95), (103, 78, 75, 74), (75, 79, 80, 73), (73, 104, 105, 74), (103, 74, 105, 106), (107, 104, 73, 76), (107, 106, 105, 104), (92, 95, 98, 88), (93, 92, 88, 87), (108, 109, 98, 95), (102, 108, 95), (109, 99, 98), (99, 109, 110, 111), (108, 102, 112, 113), (100, 99, 111), (101, 112, 102), (100, 114, 115), (116, 101, 117), (115, 96, 97), (100, 115, 97), (117, 94, 96), (117, 101, 94), (76, 81, 93), (107, 76, 93), (76, 82, 81), (103, 87, 86), (85, 103, 86), (103, 106, 87), (113, 112, 116), (112, 101, 116), (111, 110, 114), (111, 114, 100), (108, 113, 116, 117), (109, 115, 114, 110), (115, 118, 96), (118, 117, 96), (107, 93, 87, 106), (26, 19, 22, 21), (25, 19, 26), (25, 15, 19), (25, 16, 15), (29, 16, 25), (3, 5, 85, 83, 79, 78), (1, 77, 80, 79, 83, 82, 2)])
me_l_float_001.polygons.foreach_set('use_smooth', [0, 0, 0, 0, 0, 0, 0, 0, 0, 0, 0, 0, 0, 0, 0, 0, 1, 1, 1, 1, 1, 1, 1, 1, 1, 1, 1, 1, 1, 1, 1, 1, 1, 1, 1, 1, 1, 1, 1, 1, 1, 1, 1, 1, 1, 1, 1, 1, 1, 1, 1, 1, 1, 1, 1, 1, 1, 1, 1, 1, 1, 1, 1, 1, 1, 1, 1, 1, 1, 1, 1, 1, 1, 1, 1, 1, 1, 1, 1, 1, 1, 1, 1, 1, 1, 1, 1, 1, 1, 1, 1, 1, 1, 1, 1, 1, 1, 1, 1, 1, 1, 1, 1, 1, 1, 1, 1, 1, 1, 1, 1, 1, 1, 1, 1, 1, 1, 1, 1, 1, 1, 1, 1, 1, 1, 1, 1, 1, 1, 1, 1, 1, 1, 1, 1, 1, 1, 1])
_uv = me_l_float_001.uv_layers.new(name='UVMap')
_uv.uv.foreach_set('vector', [0.7886, 0.4168, 0.7845, 0.4168, 0.7309, 0.2827, 0.2068, 0.4209, 0.2068, 0.4189, 0.277, 0.2889, 0.0, 0.0, 0.0, 0.0, 0.0, 0.0, 0.0, 0.0, 0.0, 0.0, 0.0, 0.0, 0.0, 0.0, 0.0, 0.0, 0.0, 0.0, 0.0, 0.0, 0.0, 0.0, 0.0, 0.0, 0.0, 0.0, 0.0, 0.0, 0.0, 0.0, 0.0, 0.0, 0.0, 0.0, 0.0, 0.0, 0.0, 0.0, 0.0, 0.0, 0.0, 0.0, 0.0, 0.0, 0.0, 0.0, 0.0, 0.0, 0.0, 0.0, 0.0, 0.0, 0.0, 0.0, 0.0, 0.0, 0.0, 0.0, 0.0, 0.0, 0.0, 0.0, 0.0, 0.0, 0.0, 0.0, 0.0, 0.0, 0.0, 0.0, 0.0, 0.0, 0.0, 0.0, 0.0, 0.0, 0.0, 0.0, 0.0, 0.0, 0.0, 0.0, 0.0, 0.0, 0.8455, 0.9446, 0.8507, 0.942, 0.8507, 0.9422, 0.8455, 0.9447, 0.8455, 0.9454, 0.8455, 0.9446, 0.8455, 0.9447, 0.8455, 0.9456, 0.8556, 0.9508, 0.8531, 0.9508, 0.8531, 0.951, 0.8556, 0.951, 0.8632, 0.9446, 0.8632, 0.9454, 0.8632, 0.9456, 0.8632, 0.9447, 0.858, 0.942, 0.8632, 0.9446, 0.8632, 0.9447, 0.858, 0.9422, 0.8507, 0.942, 0.858, 0.942, 0.858, 0.9422, 0.8507, 0.9422, 0.8455, 0.9447, 0.8507, 0.9422, 0.8543, 0.9466, 0.8455, 0.9456, 0.8455, 0.9447, 0.8543, 0.9466, 0.8531, 0.951, 0.8455, 0.9456, 0.8543, 0.9466, 0.8556, 0.951, 0.8531, 0.951, 0.8543, 0.9466, 0.8632, 0.9456, 0.8556, 0.951, 0.8543, 0.9466, 0.8632, 0.9447, 0.8632, 0.9456, 0.8543, 0.9466, 0.858, 0.9422, 0.8632, 0.9447, 0.8543, 0.9466, 0.8507, 0.9422, 0.858, 0.9422, 0.8543, 0.9466, 0.8556, 0.9508, 0.9204, 0.9701, 0.9269, 0.9657, 0.8632, 0.9454, 0.8556, 0.951, 0.9204, 0.9702, 0.9204, 0.9701, 0.8556, 0.9508, 0.8632, 0.9456, 0.9269, 0.9659, 0.9204, 0.9702, 0.8556, 0.951, 0.8632, 0.9454, 0.9269, 0.9657, 0.9269, 0.9659, 0.8632, 0.9456, 0.9269, 0.9657, 0.9204, 0.9701, 0.9204, 0.9702, 0.9269, 0.9659, 0.8455, 0.9454, 0.7819, 0.9657, 0.7883, 0.9701, 0.8531, 0.9508, 0.8455, 0.9456, 0.7819, 0.9659, 0.7819, 0.9657, 0.8455, 0.9454, 0.8531, 0.951, 0.7883, 0.9703, 0.7819, 0.9659, 0.8455, 0.9456, 0.8531, 0.9508, 0.7883, 0.9701, 0.7883, 0.9703, 0.8531, 0.951, 0.7883, 0.9701, 0.7819, 0.9657, 0.7819, 0.9659, 0.7883, 0.9703, 0.956, 0.8568, 0.962, 0.8568, 0.9621, 0.8624, 0.9566, 0.8624, 0.95, 0.8569, 0.956, 0.8568, 0.9566, 0.8624, 0.951, 0.8624, 0.951, 0.8624, 0.9454, 0.8624, 0.9486, 0.8572, 0.95, 0.8569, 0.9454, 0.8624, 0.9399, 0.8624, 0.9386, 0.8572, 0.9486, 0.8572, 0.9789, 0.8624, 0.9733, 0.8624, 0.9694, 0.8571, 0.9798, 0.8569, 0.9733, 0.8624, 0.9677, 0.8624, 0.968, 0.8568, 0.9694, 0.8571, 0.9677, 0.8624, 0.9621, 0.8624, 0.962, 0.8568, 0.968, 0.8568, 0.9466, 0.9334, 0.9428, 0.9353, 0.9401, 0.9321, 0.9466, 0.9307, 0.9466, 0.9334, 0.9401, 0.9321, 0.9428, 0.9288, 0.9466, 0.9307, 0.9401, 0.9321, 0.9375, 0.9288, 0.9428, 0.9288, 0.9401, 0.9321, 0.9337, 0.9307, 0.9375, 0.9288, 0.9401, 0.9321, 0.9337, 0.9334, 0.9337, 0.9307, 0.9401, 0.9321, 0.9375, 0.9353, 0.9337, 0.9334, 0.9401, 0.9321, 0.9428, 0.9353, 0.9375, 0.9353, 0.9401, 0.9321, 0.9566, 0.9183, 0.9621, 0.9183, 0.9622, 0.925, 0.9566, 0.925, 0.951, 0.9183, 0.9566, 0.9183, 0.9566, 0.925, 0.951, 0.925, 0.9454, 0.9183, 0.951, 0.9183, 0.951, 0.925, 0.9454, 0.925, 0.9399, 0.9183, 0.9454, 0.9183, 0.9454, 0.925, 0.9399, 0.925, 0.9733, 0.9183, 0.9789, 0.9183, 0.9789, 0.925, 0.9733, 0.925, 0.9677, 0.9183, 0.9733, 0.9183, 0.9733, 0.925, 0.9677, 0.925, 0.9621, 0.9183, 0.9677, 0.9183, 0.9677, 0.925, 0.9622, 0.925, 0.9621, 0.8624, 0.9621, 0.9183, 0.9566, 0.9183, 0.9566, 0.8624, 0.951, 0.9183, 0.951, 0.8624, 0.9566, 0.8624, 0.9566, 0.9183, 0.9454, 0.9183, 0.9454, 0.8624, 0.951, 0.8624, 0.951, 0.9183, 0.9399, 0.9183, 0.9399, 0.8624, 0.9454, 0.8624, 0.9454, 0.9183, 0.9789, 0.9183, 0.9789, 0.8624, 0.9844, 0.8624, 0.9844, 0.9183, 0.9733, 0.9183, 0.9733, 0.8624, 0.9789, 0.8624, 0.9789, 0.9183, 0.9677, 0.9183, 0.9677, 0.8624, 0.9733, 0.8624, 0.9733, 0.9183, 0.9621, 0.9183, 0.9621, 0.8624, 0.9677, 0.8624, 0.9677, 0.9183, 0.9854, 0.9226, 0.9854, 0.9226, 0.9853, 0.9195, 0.9853, 0.9195, 0.9663, 0.8749, 0.9663, 0.8749, 0.9908, 0.876, 0.9908, 0.876, 0.9898, 0.9289, 0.9898, 0.9289, 0.9735, 0.9279, 0.9735, 0.9279, 0.9663, 0.8749, 0.9663, 0.8678, 0.9918, 0.8689, 0.9908, 0.876, 0.9908, 0.876, 0.9918, 0.8689, 0.9663, 0.8678, 0.9663, 0.8749, 0.9918, 0.8689, 0.9918, 0.8689, 0.9663, 0.8678, 0.9663, 0.8678, 0.9898, 0.9289, 0.9891, 0.9343, 0.9735, 0.9334, 0.9735, 0.9279, 0.9891, 0.9343, 0.9891, 0.9343, 0.9735, 0.9334, 0.9735, 0.9334, 0.9891, 0.9343, 0.9898, 0.9289, 0.9735, 0.9279, 0.9735, 0.9334, 0.5502, 0.0482, 0.4559, 0.04818, 0.5031, 0.03036, 0.7125, 0.5142, 0.5927, 0.07588, 0.7137, 0.4376, 0.3603, 0.05889, 0.327, 0.3663, 0.2339, 0.3555, 0.5927, 0.07588, 0.7637, 0.3668, 0.6812, 0.3764, 0.7247, 0.7751, 0.7272, 0.5144, 0.8666, 0.5156, 0.8641, 0.7847, 0.1417, 0.7848, 0.1392, 0.5156, 0.2785, 0.5144, 0.281, 0.7751, 0.445, 0.7706, 0.4551, 0.8557, 0.3178, 0.8628, 0.281, 0.7751, 0.281, 0.7751, 0.3178, 0.8628, 0.1975, 0.8829, 0.1417, 0.7848, 0.8641, 0.7847, 0.8085, 0.8829, 0.688, 0.8629, 0.7247, 0.7751, 0.7247, 0.7751, 0.688, 0.8629, 0.5507, 0.8557, 0.5607, 0.7706, 0.688, 0.8629, 0.6267, 0.9287, 0.5424, 0.9207, 0.5507, 0.8557, 0.8085, 0.8829, 0.7059, 0.9539, 0.6267, 0.9287, 0.688, 0.8629, 0.3178, 0.8628, 0.3791, 0.9287, 0.3, 0.9539, 0.1975, 0.8829, 0.4551, 0.8557, 0.4634, 0.9207, 0.3791, 0.9287, 0.3178, 0.8628, 0.4634, 0.9207, 0.4723, 0.9465, 0.4281, 0.9537, 0.3791, 0.9287, 0.6267, 0.9287, 0.5777, 0.9538, 0.5335, 0.9465, 0.5424, 0.9207, 0.2932, 0.5142, 0.2923, 0.4376, 0.3546, 0.0724, 0.4134, 0.07588, 0.6516, 0.07244, 0.8066, 0.4268, 0.7962, 0.428, 0.5927, 0.07588, 0.5502, 0.0482, 0.5348, 0.07594, 0.4714, 0.07594, 0.4559, 0.04818, 0.2932, 0.5142, 0.4134, 0.07588, 0.4714, 0.07594, 0.445, 0.513, 0.5607, 0.513, 0.5348, 0.07594, 0.5927, 0.07588, 0.7125, 0.5142, 0.5607, 0.513, 0.445, 0.513, 0.4714, 0.07594, 0.5348, 0.07594, 0.5507, 0.8557, 0.5424, 0.9207, 0.4634, 0.9207, 0.4551, 0.8557, 0.5607, 0.7706, 0.5507, 0.8557, 0.4551, 0.8557, 0.445, 0.7706, 0.5184, 0.9465, 0.4874, 0.9465, 0.4634, 0.9207, 0.5424, 0.9207, 0.5335, 0.9465, 0.5184, 0.9465, 0.5424, 0.9207, 0.4874, 0.9465, 0.4723, 0.9465, 0.4634, 0.9207, 0.4723, 0.9465, 0.4874, 0.9465, 0.4873, 0.9613, 0.4804, 0.9613, 0.5184, 0.9465, 0.5335, 0.9465, 0.5253, 0.9613, 0.5184, 0.9613, 0.4281, 0.9537, 0.4723, 0.9465, 0.4804, 0.9613, 0.5777, 0.9538, 0.5253, 0.9613, 0.5335, 0.9465, 0.4281, 0.9537, 0.473, 0.9677, 0.4089, 0.9712, 0.5327, 0.9678, 0.5777, 0.9538, 0.5969, 0.9714, 0.4089, 0.9712, 0.3, 0.9539, 0.3791, 0.9287, 0.4281, 0.9537, 0.4089, 0.9712, 0.3791, 0.9287, 0.5969, 0.9714, 0.6267, 0.9287, 0.7059, 0.9539, 0.5969, 0.9714, 0.5777, 0.9538, 0.6267, 0.9287, 0.7125, 0.5142, 0.7247, 0.7751, 0.5607, 0.7706, 0.5607, 0.513, 0.7125, 0.5142, 0.5607, 0.7706, 0.7125, 0.5142, 0.7272, 0.5144, 0.7247, 0.7751, 0.2932, 0.5142, 0.445, 0.7706, 0.281, 0.7751, 0.2785, 0.5144, 0.2932, 0.5142, 0.281, 0.7751, 0.2932, 0.5142, 0.445, 0.513, 0.445, 0.7706, 0.5184, 0.9613, 0.5253, 0.9613, 0.5327, 0.9678, 0.5253, 0.9613, 0.5777, 0.9538, 0.5327, 0.9678, 0.4804, 0.9613, 0.4873, 0.9613, 0.473, 0.9677, 0.4804, 0.9613, 0.473, 0.9677, 0.4281, 0.9537, 0.9369, 0.9842, 0.9435, 0.9874, 0.9432, 0.9905, 0.9369, 0.9979, 0.9291, 0.9842, 0.9291, 0.998, 0.9228, 0.9905, 0.9225, 0.9874, 0.4089, 0.9712, 0.3988, 0.9806, 0.3, 0.9539, 0.6071, 0.9808, 0.5969, 0.9714, 0.7059, 0.9539, 0.5607, 0.513, 0.5607, 0.7706, 0.445, 0.7706, 0.445, 0.513, 0.9563, 0.9285, 0.9563, 0.9343, 0.9633, 0.9318, 0.9633, 0.931, 0.9551, 0.9285, 0.9563, 0.9343, 0.9563, 0.9285, 0.9551, 0.9285, 0.9551, 0.9343, 0.9563, 0.9343, 0.9551, 0.9285, 0.9518, 0.9326, 0.9551, 0.9343, 0.9518, 0.9302, 0.9518, 0.9326, 0.9551, 0.9285, 0.33, 0.3657, 0.3067, 0.4379, 0.3067, 0.4379, 0.201, 0.4275, 0.2353, 0.3556, 0.3269, 0.3649, 0.6996, 0.4386, 0.6825, 0.373, 0.7545, 0.3659, 0.7616, 0.3648, 0.8033, 0.4271, 0.6996, 0.4386, 0.6856, 0.373])
me_l_float_001.materials.append(mat_whitepaint_003)
me_l_float_001.use_remesh_preserve_volume = False
me_l_float_001.use_remesh_preserve_attributes = False
me_l_float_001.use_mirror_vertex_groups = False
me_l_float_001.update()
me_r_float_001 = bpy.data.meshes.new('R-Float.001')
me_r_float_001.from_pydata([(-0.008829, -0.3377, -0.1066), (-0.008907, -0.3529, -0.1496), (0.4623, -0.2472, -0.08531), (0.4623, 0.2468, -0.08531), (-0.008829, 0.3378, -0.1092), (-0.008907, 0.3529, -0.1522), (-2.727, -0.04884, 0.1886), (-2.745, 0.0001613, 0.01558), (-2.745, -0.04884, 0.01658), (-2.745, 0.04916, 0.01558), (-2.727, 0.04916, 0.1886), (-2.814, 0.04916, 0.1566), (-2.814, 0.04916, 0.1176), (-2.814, -0.04884, 0.1566), (-2.814, -0.04884, 0.1186), (2.787, 0.01469, 0.4111), (2.795, 0.006576, 0.4117), (2.794, 0.006576, 0.4185), (2.786, 0.01469, 0.418), (2.784, 0.01468, 0.4103), (2.784, 0.01468, 0.4172), (2.767, -0.001174, 0.4097), (2.767, 0.002814, 0.4097), (2.767, 0.002814, 0.4166), (2.767, -0.001174, 0.4166), (2.787, -0.01303, 0.4111), (2.784, -0.01303, 0.4103), (2.784, -0.01303, 0.4172), (2.786, -0.01303, 0.418), (2.795, -0.004912, 0.4117), (2.794, -0.004912, 0.4185), (2.781, 0.0008239, 0.4175), (2.688, -0.103, 0.4089), (2.702, -0.1131, 0.4095), (2.688, -0.103, 0.4158), (2.702, -0.1131, 0.4164), (2.702, 0.1147, 0.4095), (2.688, 0.1045, 0.4089), (2.702, 0.1147, 0.4163), (2.688, 0.1045, 0.4158), (2.796, 0.006576, 0.3902), (2.796, -0.004912, 0.3902), (2.788, -0.01303, 0.3896), (2.777, -0.01303, 0.3888), (2.769, -0.00492, 0.3882), (2.769, 0.00656, 0.3882), (2.777, 0.01468, 0.3888), (2.788, 0.01469, 0.3896), (2.814, -0.004912, 0.1329), (2.814, 0.006576, 0.1329), (2.801, 0.0008239, 0.1319), (2.806, -0.01303, 0.1323), (2.795, -0.01303, 0.1315), (2.787, -0.00492, 0.131), (2.787, 0.00656, 0.131), (2.795, 0.01468, 0.1315), (2.806, 0.01469, 0.1323), (2.813, -0.004912, 0.1606), (2.813, 0.006576, 0.1606), (2.804, -0.01303, 0.16), (2.793, -0.01303, 0.1592), (2.785, -0.00492, 0.1586), (2.793, 0.01468, 0.1592), (2.785, 0.00656, 0.1586), (2.804, 0.01469, 0.16), (2.737, 0.00656, 0.1544), (2.737, -0.00492, 0.1544), (2.737, -0.00492, 0.1266), (2.737, 0.00656, 0.1266), (2.737, 0.00656, 0.3845), (2.737, -0.00492, 0.3845), (2.737, 0.00656, 0.4061), (2.737, -0.00492, 0.4061), (2.738, -0.148, 0.2325), (2.738, 0.1484, 0.2312), (2.738, -0.0001953, 0.1198), (-0.008829, -0.3377, -0.1066), (0.4623, -0.2472, -0.08531), (0.4623, 0.2468, -0.08531), (0.4937, -0.0005674, -0.2515), (0.4899, -0.02741, -0.2317), (-1.628, -0.3529, -0.1905), (-0.008907, -0.3529, -0.1496), (-0.008907, -0.0006887, -0.3777), (-1.628, -0.0006887, -0.4185), (-0.008907, 0.3529, -0.1522), (-1.628, 0.3529, -0.193), (-1.628, 0.183, 0.2883), (-2.163, 0.1514, 0.2629), (-2.163, 0.292, -0.1352), (-2.163, -0.0005028, -0.3396), (-2.163, -0.2918, -0.1331), (-2.163, -0.1493, 0.2642), (-1.628, -0.1806, 0.2899), (-2.569, -0.2036, -0.02302), (-2.569, -0.1232, 0.2256), (-2.569, -0.0002438, -0.1722), (-2.569, 0.204, -0.0245), (-2.569, 0.1249, 0.2245), (-2.727, 0.09685, 0.1874), (-2.727, 0.1277, 0.0585), (-2.727, -0.1272, 0.05927), (-2.727, -0.09552, 0.1881), (-0.008829, 0.3378, -0.1092), (2.737, -0.09871, 0.4067), (2.737, 0.1004, 0.4059), (-0.008994, 0.183, 0.3404), (-0.008994, -0.1806, 0.3419), (-2.727, -0.04814, 0.188), (-2.727, 0.04947, 0.1876), (-2.814, 0.04947, 0.1562), (-2.814, 0.07114, 0.1561), (-2.814, -0.06981, 0.1566), (-2.814, -0.04814, 0.1565), (-2.814, 0.04947, 0.1174), (-2.745, 0.04947, 0.01529), (-2.814, -0.04814, 0.1177), (-2.745, -0.04814, 0.01565), (-2.745, 0.0006664, 0.01547)], [], [(2, 0, 1), (3, 5, 4), (8, 7, 6), (10, 6, 9), (10, 11, 6), (10, 9, 11), (11, 9, 12), (11, 12, 13), (11, 13, 6), (13, 14, 6), (13, 12, 14), (12, 7, 14), (12, 9, 7), (9, 6, 7), (14, 8, 6), (14, 7, 8), (18, 17, 16, 15), (20, 18, 15, 19), (24, 23, 22, 21), (28, 27, 26, 25), (30, 28, 25, 29), (17, 30, 29, 16), (31, 17, 18), (31, 18, 20), (31, 20, 23), (31, 23, 24), (31, 24, 27), (31, 27, 28), (31, 28, 30), (31, 30, 17), (26, 33, 32, 21), (21, 32, 34, 24), (24, 34, 35, 27), (27, 35, 33, 26), (35, 34, 32, 33), (22, 37, 36, 19), (19, 36, 38, 20), (20, 38, 39, 23), (23, 39, 37, 22), (39, 38, 36, 37), (41, 40, 16, 29), (42, 41, 29, 25), (25, 26, 43, 42), (26, 21, 44, 43), (22, 19, 46, 45), (19, 15, 47, 46), (15, 16, 40, 47), (50, 49, 48), (50, 48, 51), (50, 51, 52), (50, 52, 53), (50, 53, 54), (50, 54, 55), (50, 55, 56), (50, 56, 49), (48, 49, 58, 57), (51, 48, 57, 59), (52, 51, 59, 60), (53, 52, 60, 61), (55, 54, 63, 62), (56, 55, 62, 64), (49, 56, 64, 58), (41, 57, 58, 40), (57, 41, 42, 59), (59, 42, 43, 60), (60, 43, 44, 61), (61, 44, 45, 63), (63, 45, 46, 62), (62, 46, 47, 64), (64, 47, 40, 58), (68, 67, 66, 65), (61, 63, 65, 66), (70, 69, 45, 44), (63, 54, 68, 65), (66, 67, 53, 61), (67, 68, 54, 53), (69, 71, 22, 45), (71, 72, 21, 22), (72, 70, 44, 21), (75, 74, 73), (77, 73, 76), (79, 78, 75), (77, 80, 73), (84, 83, 82, 81), (86, 85, 83, 84), (86, 89, 88, 87), (84, 90, 89, 86), (81, 91, 90, 84), (93, 92, 91, 81), (92, 95, 94, 91), (91, 94, 96, 90), (90, 96, 97, 89), (89, 97, 98, 88), (97, 100, 99, 98), (95, 102, 101, 94), (74, 75, 78, 103), (73, 80, 79, 75), (74, 105, 104, 73), (106, 105, 74, 103), (76, 73, 104, 107), (104, 105, 106, 107), (88, 98, 95, 92), (87, 88, 92, 93), (95, 98, 109, 108), (95, 108, 102), (98, 99, 109), (111, 110, 109, 99), (113, 112, 102, 108), (111, 99, 100), (102, 112, 101), (115, 114, 100), (117, 101, 116), (97, 96, 115), (97, 115, 100), (96, 94, 117), (94, 101, 117), (93, 81, 76), (93, 76, 107), (81, 82, 76), (86, 87, 103), (86, 103, 85), (87, 106, 103), (116, 112, 113), (116, 101, 112), (114, 110, 111), (100, 114, 111), (117, 116, 113, 108), (110, 114, 115, 109), (0, 82, 83, 79, 80, 77, 2), (96, 118, 115), (96, 117, 118), (106, 87, 93, 107), (3, 78, 79, 83, 85, 5), (19, 26, 21, 22), (19, 25, 26), (15, 25, 19), (16, 25, 15), (16, 29, 25)])
me_r_float_001.polygons.foreach_set('use_smooth', [0, 0, 0, 0, 0, 0, 0, 0, 0, 0, 0, 0, 0, 0, 0, 0, 1, 1, 1, 1, 1, 1, 1, 1, 1, 1, 1, 1, 1, 1, 1, 1, 1, 1, 1, 1, 1, 1, 1, 1, 1, 1, 1, 1, 1, 1, 1, 1, 1, 1, 1, 1, 1, 1, 1, 1, 1, 1, 1, 1, 1, 1, 1, 1, 1, 1, 1, 1, 1, 1, 1, 1, 1, 1, 1, 1, 1, 1, 1, 1, 1, 1, 1, 1, 1, 1, 1, 1, 1, 1, 1, 1, 1, 1, 1, 1, 1, 1, 1, 1, 1, 1, 1, 1, 1, 1, 1, 1, 1, 1, 1, 1, 1, 1, 1, 1, 1, 1, 1, 1, 1, 1, 1, 1, 1, 1, 1, 1, 1, 1, 1, 1, 1, 1, 1, 1, 1, 1])
_uv = me_r_float_001.uv_layers.new(name='UVMap')
_uv.uv.foreach_set('vector', [0.7309, 0.2827, 0.7845, 0.4168, 0.7886, 0.4168, 0.277, 0.2889, 0.2068, 0.4189, 0.2068, 0.4209, 0.0, 0.0, 0.0, 0.0, 0.0, 0.0, 0.0, 0.0, 0.0, 0.0, 0.0, 0.0, 0.0, 0.0, 0.0, 0.0, 0.0, 0.0, 0.0, 0.0, 0.0, 0.0, 0.0, 0.0, 0.0, 0.0, 0.0, 0.0, 0.0, 0.0, 0.0, 0.0, 0.0, 0.0, 0.0, 0.0, 0.0, 0.0, 0.0, 0.0, 0.0, 0.0, 0.0, 0.0, 0.0, 0.0, 0.0, 0.0, 0.0, 0.0, 0.0, 0.0, 0.0, 0.0, 0.0, 0.0, 0.0, 0.0, 0.0, 0.0, 0.0, 0.0, 0.0, 0.0, 0.0, 0.0, 0.0, 0.0, 0.0, 0.0, 0.0, 0.0, 0.0, 0.0, 0.0, 0.0, 0.0, 0.0, 0.0, 0.0, 0.0, 0.0, 0.0, 0.0, 0.8455, 0.9447, 0.8507, 0.9422, 0.8507, 0.942, 0.8455, 0.9446, 0.8455, 0.9456, 0.8455, 0.9447, 0.8455, 0.9446, 0.8455, 0.9454, 0.8556, 0.951, 0.8531, 0.951, 0.8531, 0.9508, 0.8556, 0.9508, 0.8632, 0.9447, 0.8632, 0.9456, 0.8632, 0.9454, 0.8632, 0.9446, 0.858, 0.9422, 0.8632, 0.9447, 0.8632, 0.9446, 0.858, 0.942, 0.8507, 0.9422, 0.858, 0.9422, 0.858, 0.942, 0.8507, 0.942, 0.8543, 0.9466, 0.8507, 0.9422, 0.8455, 0.9447, 0.8543, 0.9466, 0.8455, 0.9447, 0.8455, 0.9456, 0.8543, 0.9466, 0.8455, 0.9456, 0.8531, 0.951, 0.8543, 0.9466, 0.8531, 0.951, 0.8556, 0.951, 0.8543, 0.9466, 0.8556, 0.951, 0.8632, 0.9456, 0.8543, 0.9466, 0.8632, 0.9456, 0.8632, 0.9447, 0.8543, 0.9466, 0.8632, 0.9447, 0.858, 0.9422, 0.8543, 0.9466, 0.858, 0.9422, 0.8507, 0.9422, 0.8632, 0.9454, 0.9269, 0.9657, 0.9204, 0.9701, 0.8556, 0.9508, 0.8556, 0.9508, 0.9204, 0.9701, 0.9204, 0.9702, 0.8556, 0.951, 0.8556, 0.951, 0.9204, 0.9702, 0.9269, 0.9659, 0.8632, 0.9456, 0.8632, 0.9456, 0.9269, 0.9659, 0.9269, 0.9657, 0.8632, 0.9454, 0.9269, 0.9659, 0.9204, 0.9702, 0.9204, 0.9701, 0.9269, 0.9657, 0.8531, 0.9508, 0.7883, 0.9701, 0.7819, 0.9657, 0.8455, 0.9454, 0.8455, 0.9454, 0.7819, 0.9657, 0.7819, 0.9659, 0.8455, 0.9456, 0.8455, 0.9456, 0.7819, 0.9659, 0.7883, 0.9703, 0.8531, 0.951, 0.8531, 0.951, 0.7883, 0.9703, 0.7883, 0.9701, 0.8531, 0.9508, 0.7883, 0.9703, 0.7819, 0.9659, 0.7819, 0.9657, 0.7883, 0.9701, 0.9566, 0.8624, 0.9621, 0.8624, 0.962, 0.8568, 0.956, 0.8568, 0.951, 0.8624, 0.9566, 0.8624, 0.956, 0.8568, 0.95, 0.8569, 0.95, 0.8569, 0.9486, 0.8572, 0.9454, 0.8624, 0.951, 0.8624, 0.9486, 0.8572, 0.9386, 0.8572, 0.9399, 0.8624, 0.9454, 0.8624, 0.9798, 0.8569, 0.9694, 0.8571, 0.9733, 0.8624, 0.9789, 0.8624, 0.9694, 0.8571, 0.968, 0.8568, 0.9677, 0.8624, 0.9733, 0.8624, 0.968, 0.8568, 0.962, 0.8568, 0.9621, 0.8624, 0.9677, 0.8624, 0.9401, 0.9321, 0.9428, 0.9353, 0.9466, 0.9334, 0.9401, 0.9321, 0.9466, 0.9334, 0.9466, 0.9307, 0.9401, 0.9321, 0.9466, 0.9307, 0.9428, 0.9288, 0.9401, 0.9321, 0.9428, 0.9288, 0.9375, 0.9288, 0.9401, 0.9321, 0.9375, 0.9288, 0.9337, 0.9307, 0.9401, 0.9321, 0.9337, 0.9307, 0.9337, 0.9334, 0.9401, 0.9321, 0.9337, 0.9334, 0.9375, 0.9353, 0.9401, 0.9321, 0.9375, 0.9353, 0.9428, 0.9353, 0.9566, 0.925, 0.9622, 0.925, 0.9621, 0.9183, 0.9566, 0.9183, 0.951, 0.925, 0.9566, 0.925, 0.9566, 0.9183, 0.951, 0.9183, 0.9454, 0.925, 0.951, 0.925, 0.951, 0.9183, 0.9454, 0.9183, 0.9399, 0.925, 0.9454, 0.925, 0.9454, 0.9183, 0.9399, 0.9183, 0.9733, 0.925, 0.9789, 0.925, 0.9789, 0.9183, 0.9733, 0.9183, 0.9677, 0.925, 0.9733, 0.925, 0.9733, 0.9183, 0.9677, 0.9183, 0.9622, 0.925, 0.9677, 0.925, 0.9677, 0.9183, 0.9621, 0.9183, 0.9566, 0.8624, 0.9566, 0.9183, 0.9621, 0.9183, 0.9621, 0.8624, 0.9566, 0.9183, 0.9566, 0.8624, 0.951, 0.8624, 0.951, 0.9183, 0.951, 0.9183, 0.951, 0.8624, 0.9454, 0.8624, 0.9454, 0.9183, 0.9454, 0.9183, 0.9454, 0.8624, 0.9399, 0.8624, 0.9399, 0.9183, 0.9844, 0.9183, 0.9844, 0.8624, 0.9789, 0.8624, 0.9789, 0.9183, 0.9789, 0.9183, 0.9789, 0.8624, 0.9733, 0.8624, 0.9733, 0.9183, 0.9733, 0.9183, 0.9733, 0.8624, 0.9677, 0.8624, 0.9677, 0.9183, 0.9677, 0.9183, 0.9677, 0.8624, 0.9621, 0.8624, 0.9621, 0.9183, 0.9853, 0.9195, 0.9853, 0.9195, 0.9854, 0.9226, 0.9854, 0.9226, 0.9908, 0.876, 0.9908, 0.876, 0.9663, 0.8749, 0.9663, 0.8749, 0.9735, 0.9279, 0.9735, 0.9279, 0.9898, 0.9289, 0.9898, 0.9289, 0.9908, 0.876, 0.9918, 0.8689, 0.9663, 0.8678, 0.9663, 0.8749, 0.9663, 0.8749, 0.9663, 0.8678, 0.9918, 0.8689, 0.9908, 0.876, 0.9663, 0.8678, 0.9663, 0.8678, 0.9918, 0.8689, 0.9918, 0.8689, 0.9735, 0.9279, 0.9735, 0.9334, 0.9891, 0.9343, 0.9898, 0.9289, 0.9735, 0.9334, 0.9735, 0.9334, 0.9891, 0.9343, 0.9891, 0.9343, 0.9735, 0.9334, 0.9735, 0.9279, 0.9898, 0.9289, 0.9891, 0.9343, 0.5031, 0.03036, 0.4559, 0.04818, 0.5502, 0.0482, 0.7137, 0.4376, 0.5927, 0.07588, 0.7125, 0.5142, 0.2364, 0.3485, 0.3295, 0.3593, 0.3546, 0.0724, 0.675, 0.357, 0.7575, 0.3474, 0.5927, 0.07588, 0.8641, 0.7847, 0.8666, 0.5156, 0.7272, 0.5144, 0.7247, 0.7751, 0.281, 0.7751, 0.2785, 0.5144, 0.1392, 0.5156, 0.1417, 0.7848, 0.281, 0.7751, 0.3178, 0.8628, 0.4551, 0.8557, 0.445, 0.7706, 0.1417, 0.7848, 0.1975, 0.8829, 0.3178, 0.8628, 0.281, 0.7751, 0.7247, 0.7751, 0.688, 0.8629, 0.8085, 0.8829, 0.8641, 0.7847, 0.5607, 0.7706, 0.5507, 0.8557, 0.688, 0.8629, 0.7247, 0.7751, 0.5507, 0.8557, 0.5424, 0.9207, 0.6267, 0.9287, 0.688, 0.8629, 0.688, 0.8629, 0.6267, 0.9287, 0.7059, 0.9539, 0.8085, 0.8829, 0.1975, 0.8829, 0.3, 0.9539, 0.3791, 0.9287, 0.3178, 0.8628, 0.3178, 0.8628, 0.3791, 0.9287, 0.4634, 0.9207, 0.4551, 0.8557, 0.3791, 0.9287, 0.4281, 0.9537, 0.4723, 0.9465, 0.4634, 0.9207, 0.5424, 0.9207, 0.5335, 0.9465, 0.5777, 0.9538, 0.6267, 0.9287, 0.4134, 0.07588, 0.3546, 0.0724, 0.2923, 0.4376, 0.2932, 0.5142, 0.5927, 0.07588, 0.7962, 0.428, 0.8066, 0.4268, 0.6516, 0.07244, 0.4559, 0.04818, 0.4714, 0.07594, 0.5348, 0.07594, 0.5502, 0.0482, 0.445, 0.513, 0.4714, 0.07594, 0.4134, 0.07588, 0.2932, 0.5142, 0.7125, 0.5142, 0.5927, 0.07588, 0.5348, 0.07594, 0.5607, 0.513, 0.5348, 0.07594, 0.4714, 0.07594, 0.445, 0.513, 0.5607, 0.513, 0.4551, 0.8557, 0.4634, 0.9207, 0.5424, 0.9207, 0.5507, 0.8557, 0.445, 0.7706, 0.4551, 0.8557, 0.5507, 0.8557, 0.5607, 0.7706, 0.5424, 0.9207, 0.4634, 0.9207, 0.4874, 0.9465, 0.5184, 0.9465, 0.5424, 0.9207, 0.5184, 0.9465, 0.5335, 0.9465, 0.4634, 0.9207, 0.4723, 0.9465, 0.4874, 0.9465, 0.4804, 0.9613, 0.4873, 0.9613, 0.4874, 0.9465, 0.4723, 0.9465, 0.5184, 0.9613, 0.5253, 0.9613, 0.5335, 0.9465, 0.5184, 0.9465, 0.4804, 0.9613, 0.4723, 0.9465, 0.4281, 0.9537, 0.5335, 0.9465, 0.5253, 0.9613, 0.5777, 0.9538, 0.4089, 0.9712, 0.473, 0.9677, 0.4281, 0.9537, 0.5969, 0.9714, 0.5777, 0.9538, 0.5327, 0.9678, 0.3791, 0.9287, 0.3, 0.9539, 0.4089, 0.9712, 0.3791, 0.9287, 0.4089, 0.9712, 0.4281, 0.9537, 0.7059, 0.9539, 0.6267, 0.9287, 0.5969, 0.9714, 0.6267, 0.9287, 0.5777, 0.9538, 0.5969, 0.9714, 0.5607, 0.7706, 0.7247, 0.7751, 0.7125, 0.5142, 0.5607, 0.7706, 0.7125, 0.5142, 0.5607, 0.513, 0.7247, 0.7751, 0.7272, 0.5144, 0.7125, 0.5142, 0.281, 0.7751, 0.445, 0.7706, 0.2932, 0.5142, 0.281, 0.7751, 0.2932, 0.5142, 0.2785, 0.5144, 0.445, 0.7706, 0.445, 0.513, 0.2932, 0.5142, 0.5327, 0.9678, 0.5253, 0.9613, 0.5184, 0.9613, 0.5327, 0.9678, 0.5777, 0.9538, 0.5253, 0.9613, 0.473, 0.9677, 0.4873, 0.9613, 0.4804, 0.9613, 0.4281, 0.9537, 0.473, 0.9677, 0.4804, 0.9613, 0.9369, 0.9979, 0.9432, 0.9905, 0.9435, 0.9874, 0.9369, 0.9842, 0.9225, 0.9874, 0.9228, 0.9905, 0.9291, 0.998, 0.9291, 0.9842, 0.8081, 0.4281, 0.8034, 0.4284, 0.6981, 0.4385, 0.6822, 0.3569, 0.6847, 0.3566, 0.7558, 0.3488, 0.7566, 0.3487, 0.3, 0.9539, 0.3988, 0.9806, 0.4089, 0.9712, 0.7059, 0.9539, 0.5969, 0.9714, 0.6071, 0.9808, 0.445, 0.513, 0.445, 0.7706, 0.5607, 0.7706, 0.5607, 0.513, 0.2349, 0.3474, 0.2374, 0.3478, 0.3284, 0.3573, 0.3098, 0.4389, 0.1989, 0.4273, 0.1989, 0.4273, 0.9563, 0.9343, 0.9563, 0.9285, 0.9633, 0.931, 0.9633, 0.9318, 0.9563, 0.9343, 0.9551, 0.9285, 0.9563, 0.9285, 0.9551, 0.9343, 0.9551, 0.9285, 0.9563, 0.9343, 0.9518, 0.9326, 0.9551, 0.9285, 0.9551, 0.9343, 0.9518, 0.9326, 0.9518, 0.9302, 0.9551, 0.9285])
me_r_float_001.materials.append(mat_whitepaint_003)
me_r_float_001.use_remesh_preserve_volume = False
me_r_float_001.use_remesh_preserve_attributes = False
me_r_float_001.use_mirror_vertex_groups = False
me_r_float_001.update()

# ---- objects
ob_anchorbuoy = bpy.data.objects.new('anchorbuoy', me_amarre_mesh_001)
ob_anchorrope = bpy.data.objects.new('anchorrope', me_amarre_mesh_004)
ob_anchorharnessrelaxed = bpy.data.objects.new('anchorharnessrelaxed', me_amarre_mesh_005)
ob_anchorharness = bpy.data.objects.new('anchorharness', me_amarre_mesh_002)
ob_floatstruts = bpy.data.objects.new('FloatStruts', me_floatstruts)
ob_l_floatc = bpy.data.objects.new('L-FloatC', me_l_float_001)
ob_r_floatc = bpy.data.objects.new('R-FloatC', me_r_float_001)

# ---- transforms, parenting, visibility, modifiers, constraints
ob_anchorbuoy.location = (-1.351, -0.001846, 0.4122)
ob_anchorbuoy.hide_viewport = True
ob_anchorbuoy.show_transparent = True
ob_anchorbuoy.lineart.crease_threshold = 0.0
_m = ob_anchorbuoy.modifiers.new('Auto Smooth', 'NODES')
_m.node_group = ng_auto_smooth
_gi = [s.identifier for s in ng_auto_smooth.interface.items_tree if s.item_type == 'SOCKET' and s.in_out == 'INPUT']
_m[_gi[1]] = 0.7854  # Angle
ob_anchorrope.location = (-5.966, 0.0541, -2.416)
ob_anchorrope.rotation_euler = (-0.01341, 0.06512, -0.03054)
ob_anchorrope.show_transparent = True
ob_anchorrope.lineart.crease_threshold = 0.0
_m = ob_anchorrope.modifiers.new('Auto Smooth', 'NODES')
_m.node_group = ng_auto_smooth
_gi = [s.identifier for s in ng_auto_smooth.interface.items_tree if s.item_type == 'SOCKET' and s.in_out == 'INPUT']
_m[_gi[1]] = 0.7854  # Angle
ob_anchorharnessrelaxed.location = (-5.719, 1.75, -1.701)
ob_anchorharnessrelaxed.rotation_euler = (-0.001101, 0.1354, -0.001135)
ob_anchorharnessrelaxed.show_transparent = True
ob_anchorharnessrelaxed.lineart.crease_threshold = 0.0
_m = ob_anchorharnessrelaxed.modifiers.new('Auto Smooth', 'NODES')
_m.node_group = ng_auto_smooth
_gi = [s.identifier for s in ng_auto_smooth.interface.items_tree if s.item_type == 'SOCKET' and s.in_out == 'INPUT']
_m[_gi[1]] = 0.7854  # Angle
ob_anchorharness.location = (-5.69, 1.744, -2.35)
ob_anchorharness.show_transparent = True
ob_anchorharness.lineart.crease_threshold = 0.0
_m = ob_anchorharness.modifiers.new('Auto Smooth', 'NODES')
_m.node_group = ng_auto_smooth
_gi = [s.identifier for s in ng_auto_smooth.interface.items_tree if s.item_type == 'SOCKET' and s.in_out == 'INPUT']
_m[_gi[1]] = 0.7854  # Angle
ob_floatstruts.location = (0.6755, 0.003046, -1.438)
ob_floatstruts.hide_viewport = True
ob_floatstruts.show_transparent = True
ob_floatstruts.lineart.crease_threshold = 0.0
_m = ob_floatstruts.modifiers.new('Auto Smooth', 'NODES')
_m.node_group = ng_auto_smooth
_gi = [s.identifier for s in ng_auto_smooth.interface.items_tree if s.item_type == 'SOCKET' and s.in_out == 'INPUT']
_m[_gi[1]] = 0.5236  # Angle
ob_l_floatc.location = (1.166, -1.014, -2.053)
ob_l_floatc.hide_viewport = True
ob_l_floatc.show_transparent = True
ob_l_floatc.lineart.crease_threshold = 0.0
_m = ob_l_floatc.modifiers.new('Auto Smooth', 'NODES')
_m.node_group = ng_auto_smooth
_gi = [s.identifier for s in ng_auto_smooth.interface.items_tree if s.item_type == 'SOCKET' and s.in_out == 'INPUT']
_m[_gi[1]] = 0.5236  # Angle
ob_r_floatc.location = (1.164, 1.034, -2.047)
ob_r_floatc.hide_viewport = True
ob_r_floatc.show_transparent = True
ob_r_floatc.lineart.crease_threshold = 0.0
_m = ob_r_floatc.modifiers.new('Auto Smooth', 'NODES')
_m.node_group = ng_auto_smooth
_gi = [s.identifier for s in ng_auto_smooth.interface.items_tree if s.item_type == 'SOCKET' and s.in_out == 'INPUT']
_m[_gi[1]] = 0.5236  # Angle

# ---- collection membership
col_collection_1.objects.link(ob_anchorbuoy)
col_collection_1.objects.link(ob_anchorrope)
col_collection_1.objects.link(ob_anchorharnessrelaxed)
col_collection_1.objects.link(ob_anchorharness)
col_collection_1.objects.link(ob_floatstruts)
col_collection_1.objects.link(ob_l_floatc)
col_collection_1.objects.link(ob_r_floatc)
col_collection_2.objects.link(ob_anchorbuoy)
col_collection_2.objects.link(ob_anchorrope)
col_collection_2.objects.link(ob_anchorharnessrelaxed)
col_collection_2.objects.link(ob_anchorharness)
col_collection_3.objects.link(ob_anchorbuoy)
col_collection_3.objects.link(ob_anchorrope)
col_collection_3.objects.link(ob_anchorharnessrelaxed)
col_collection_3.objects.link(ob_anchorharness)
col_collection_4.objects.link(ob_anchorbuoy)
col_collection_4.objects.link(ob_anchorrope)
col_collection_4.objects.link(ob_anchorharnessrelaxed)
col_collection_4.objects.link(ob_anchorharness)
col_collection_5.objects.link(ob_anchorbuoy)
col_collection_5.objects.link(ob_anchorrope)
col_collection_5.objects.link(ob_anchorharnessrelaxed)
col_collection_5.objects.link(ob_anchorharness)
col_collection_11.objects.link(ob_anchorbuoy)
col_collection_11.objects.link(ob_anchorrope)
col_collection_11.objects.link(ob_anchorharnessrelaxed)
col_collection_11.objects.link(ob_anchorharness)

# ---- scene / render settings (as saved in the file)
scene.frame_start = 1; scene.frame_end = 250; scene.frame_set(0)
scene.render.engine = 'BLENDER_EEVEE_NEXT'
scene.render.resolution_percentage = 50
scene.render.dither_intensity = 0.0
scene.cycles.use_denoising = False
scene.cycles.samples = 128
scene.cycles.sampling_pattern = 'TABULATED_SOBOL'
scene.cycles.light_sampling_threshold = 0.0
scene.cycles.use_adaptive_sampling = False
scene.cycles.use_light_tree = False
scene.cycles.blur_glossy = 0.0
scene.cycles.sample_clamp_indirect = 0.0
scene.view_settings.view_transform = 'Standard'
bpy.context.view_layer.update()

# ---- added for rendering (the .blend has no active camera and no usable light): camera, sun
cam_auto = bpy.data.cameras.new('AutoCamera')
cam_auto.lens = 50.0
cam_auto.sensor_width = 36.0
cam_auto.clip_end = 1000.0
ob_auto_camera = bpy.data.objects.new('AutoCamera', cam_auto)
scene.collection.objects.link(ob_auto_camera)
ob_auto_camera.location = (8.98416, -15.1676, 8.69601)
ob_auto_camera.rotation_euler = (1.09748, -7.21219e-08, 0.694738)
scene.camera = ob_auto_camera
light_auto_sun = bpy.data.lights.new('AutoSun', 'SUN')
light_auto_sun.energy = 3.0
light_auto_sun.angle = 0.0523599
ob_auto_sun = bpy.data.objects.new('AutoSun', light_auto_sun)
scene.collection.objects.link(ob_auto_sun)
ob_auto_sun.rotation_euler = (0.872665, 0.174533, 0.523599)
bpy.context.view_layer.update()
